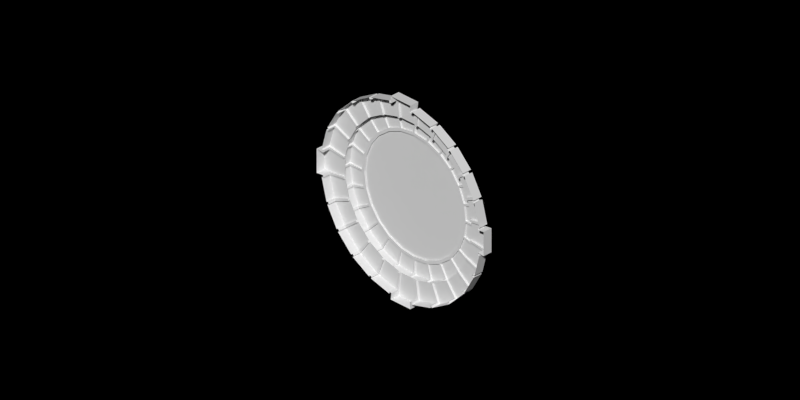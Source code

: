 # Source: base.blend  (saved by Blender 2.69.0; exported with 4.5.12 LTS)
import bpy
from mathutils import Matrix  # noqa: F401  (used for matrix-valued properties, if any)

bpy.ops.wm.read_factory_settings(use_empty=True)
scene = bpy.context.scene
scene.name = 'Scene'

# ---- collections
col_collection_1 = bpy.data.collections.new('Collection 1'); scene.collection.children.link(col_collection_1)

# ---- materials (node trees are filled in below, after node groups)
mat_base = bpy.data.materials.new('base')
mat_base.alpha_threshold = 0.0
mat_base.use_transparent_shadow = False
mat_base.specular_color = (0.02721, 0.02721, 0.02721)
mat_base.roughness = 0.5
mat_base.specular_intensity = 0.0
mat_base.line_color = (0.0, 0.0, 0.0, 1.0)

# ---- material node trees

# ---- world
world_world = bpy.data.worlds.new('World'); scene.world = world_world
world_world.color = (0.0, 0.0, 0.0)
world_world.use_sun_shadow = False
world_world.sun_shadow_jitter_overblur = 0.0
world_world.cycles.sampling_method = 'MANUAL'
world_world.cycles.sample_map_resolution = 256

# ---- cameras
cam_camera = bpy.data.cameras.new('Camera')
cam_camera.type = 'ORTHO'
cam_camera.clip_end = 100.0
cam_camera.lens = 35.0
cam_camera.sensor_width = 32.0
cam_camera.sensor_height = 18.0
cam_camera.ortho_scale = 2.7
cam_camera.dof.focus_distance = 0.0
cam_camera.dof.aperture_fstop = 128.0

# ---- meshes
me_base = bpy.data.meshes.new('base')
me_base.from_pydata([(0.04688, 0.002202, 0.3964), (0.04688, 0.0402, 0.3964), (-0.03575, 0.0402, 0.3019), (-0.0469, 0.0402, 0.3964), (0.03573, 0.0402, 0.3019), (-0.0469, 0.002202, 0.3964), (0.04377, 0.002202, 0.3698), (0.04377, 0.0326, 0.3698), (0.03573, 0.0326, 0.3019), (0.05343, 0.002202, 0.3685), (0.05343, 0.0326, 0.3685), (0.04361, 0.0326, 0.3008), (-0.05453, 0.002202, 0.3761), (-0.05453, 0.0402, 0.3761), (-0.1127, 0.0402, 0.2823), (-0.1408, 0.0402, 0.3529), (-0.04362, 0.0402, 0.3008), (-0.1408, 0.002202, 0.3529), (-0.05344, 0.002202, 0.3685), (-0.05344, 0.0326, 0.3685), (-0.04362, 0.0326, 0.3008), (-0.04378, 0.002202, 0.3698), (-0.04378, 0.0326, 0.3698), (-0.03574, 0.0326, 0.3019), (-0.15, 0.002202, 0.3491), (-0.15, 0.0402, 0.3491), (-0.1819, 0.0402, 0.2436), (-0.2274, 0.0402, 0.3045), (-0.12, 0.0402, 0.2793), (-0.2274, 0.002202, 0.3045), (-0.147, 0.002202, 0.3421), (-0.147, 0.0326, 0.3421), (-0.12, 0.0326, 0.2793), (-0.138, 0.002202, 0.3459), (-0.138, 0.0326, 0.3459), (-0.1127, 0.0326, 0.2823), (-0.2353, 0.002202, 0.2984), (-0.2353, 0.0402, 0.2984), (-0.2387, 0.0402, 0.1882), (-0.2984, 0.0402, 0.2352), (-0.1882, 0.0402, 0.2387), (-0.2984, 0.002202, 0.2352), (-0.2305, 0.002202, 0.2924), (-0.2305, 0.0326, 0.2924), (-0.1882, 0.0326, 0.2387), (-0.2228, 0.002202, 0.2984), (-0.2228, 0.0326, 0.2984), (-0.2924, 0.002202, 0.2305), (-0.2924, 0.0326, 0.2305), (-0.2387, 0.0326, 0.1882), (-0.3045, 0.002202, 0.2274), (-0.3045, 0.0402, 0.2274), (-0.2793, 0.0402, 0.12), (-0.3491, 0.0402, 0.15), (-0.2436, 0.0402, 0.1819), (-0.3491, 0.002202, 0.15), (-0.2984, 0.002202, 0.2228), (-0.2984, 0.0326, 0.2228), (-0.3529, 0.002202, 0.1408), (-0.3529, 0.0402, 0.1408), (-0.3761, 0.0402, 0.05451), (-0.2824, 0.0402, 0.1126), (-0.3761, 0.002202, 0.05451), (-0.3459, 0.002202, 0.138), (-0.3459, 0.0326, 0.138), (-0.3422, 0.002202, 0.147), (-0.3422, 0.0326, 0.147), (-0.3685, 0.002202, 0.05344), (-0.3685, 0.0326, 0.05344), (-0.3008, 0.0326, 0.04362), (-0.4002, 0.002202, 0.04731), (-0.4002, 0.0402, 0.04731), (-0.3019, 0.0402, -0.03575), (-0.4002, 0.0402, -0.04733), (-0.4002, 0.002202, -0.04733), (-0.3698, 0.002202, 0.04377), (-0.3698, 0.0326, 0.04377), (-0.3761, 0.002202, -0.05453), (-0.3761, 0.0402, -0.05453), (-0.3529, 0.0402, -0.1408), (-0.3529, 0.002202, -0.1408), (-0.3685, 0.002202, -0.05344), (-0.3685, 0.0326, -0.05344), (-0.3698, 0.002202, -0.04378), (-0.3698, 0.0326, -0.04378), (-0.3459, 0.002202, -0.138), (-0.3459, 0.0326, -0.138), (-0.2824, 0.0326, -0.1126), (-0.3491, 0.002202, -0.15), (-0.3491, 0.0402, -0.15), (-0.3045, 0.0402, -0.2274), (-0.3045, 0.002202, -0.2274), (-0.3421, 0.002202, -0.147), (-0.3421, 0.0326, -0.147), (-0.2984, 0.002202, -0.2353), (-0.2984, 0.0402, -0.2353), (-0.2352, 0.0402, -0.2984), (-0.2352, 0.002202, -0.2984), (-0.2924, 0.002202, -0.2305), (-0.2924, 0.0326, -0.2305), (-0.2984, 0.002202, -0.2228), (-0.2984, 0.0326, -0.2228), (-0.2306, 0.002202, -0.2924), (-0.2306, 0.0326, -0.2924), (-0.1882, 0.0326, -0.2387), (-0.2274, 0.002202, -0.3045), (-0.2274, 0.0402, -0.3045), (-0.15, 0.0402, -0.3491), (-0.15, 0.002202, -0.3491), (-0.2228, 0.002202, -0.2984), (-0.2228, 0.0326, -0.2984), (-0.1408, 0.002202, -0.3529), (-0.1408, 0.0402, -0.3529), (-0.05451, 0.0402, -0.3761), (-0.05451, 0.002202, -0.3761), (-0.138, 0.002202, -0.3459), (-0.138, 0.0326, -0.3459), (-0.147, 0.002202, -0.3422), (-0.147, 0.0326, -0.3422), (-0.05344, 0.002202, -0.3685), (-0.05344, 0.0326, -0.3685), (-0.04363, 0.0326, -0.3008), (-0.04688, 0.002202, -0.3964), (-0.04688, 0.0402, -0.3964), (0.0469, 0.0402, -0.3964), (0.0469, 0.002202, -0.3964), (-0.04377, 0.002202, -0.3698), (-0.04377, 0.0326, -0.3698), (0.05453, 0.002202, -0.3761), (0.05453, 0.0402, -0.3761), (0.1408, 0.0402, -0.3529), (0.1408, 0.002202, -0.3529), (0.05344, 0.002202, -0.3685), (0.05344, 0.0326, -0.3685), (0.04378, 0.002202, -0.3698), (0.04378, 0.0326, -0.3698), (0.138, 0.002202, -0.3459), (0.138, 0.0326, -0.3459), (0.1126, 0.0326, -0.2824), (0.15, 0.002202, -0.3491), (0.15, 0.0402, -0.3491), (0.2274, 0.0402, -0.3045), (0.12, 0.0402, -0.2793), (0.2274, 0.002202, -0.3045), (0.147, 0.002202, -0.3421), (0.147, 0.0326, -0.3421), (0.2353, 0.002202, -0.2984), (0.2353, 0.0402, -0.2984), (0.2984, 0.0402, -0.2352), (0.1882, 0.0402, -0.2387), (0.2984, 0.002202, -0.2352), (0.2305, 0.002202, -0.2924), (0.2305, 0.0326, -0.2924), (0.2228, 0.002202, -0.2984), (0.2228, 0.0326, -0.2984), (0.1819, 0.0326, -0.2436), (0.3045, 0.002202, -0.2274), (0.3045, 0.0402, -0.2274), (0.3491, 0.0402, -0.15), (0.3491, 0.002202, -0.15), (0.2984, 0.002202, -0.2228), (0.2984, 0.0326, -0.2228), (0.2436, 0.0326, -0.1819), (0.2924, 0.002202, -0.2305), (0.2924, 0.0326, -0.2305), (0.2387, 0.0326, -0.1882), (0.3529, 0.002202, -0.1408), (0.3529, 0.0402, -0.1408), (0.3008, 0.0402, -0.0436), (0.3761, 0.0402, -0.05451), (0.3761, 0.002202, -0.05451), (0.3459, 0.002202, -0.138), (0.3459, 0.0326, -0.138), (0.2824, 0.0326, -0.1126), (0.3422, 0.002202, -0.147), (0.3422, 0.0326, -0.147), (0.2793, 0.0326, -0.12), (0.3964, 0.002202, -0.0469), (0.3964, 0.0402, -0.0469), (0.3019, 0.0402, 0.03575), (0.3964, 0.0402, 0.04692), (0.3019, 0.0402, -0.03573), (0.3964, 0.002202, 0.04692), (0.3698, 0.002202, -0.04377), (0.3698, 0.0326, -0.04377), (0.3019, 0.0326, -0.03573), (0.3685, 0.002202, -0.05343), (0.3685, 0.0326, -0.05343), (0.3008, 0.0326, -0.04362), (0.3761, 0.002202, 0.05453), (0.3761, 0.0402, 0.05453), (0.2823, 0.0402, 0.1127), (0.3529, 0.0402, 0.1408), (0.3008, 0.0402, 0.04362), (0.3529, 0.002202, 0.1408), (0.3685, 0.002202, 0.05344), (0.3685, 0.0326, 0.05344), (0.3008, 0.0326, 0.04362), (0.3698, 0.002202, 0.04378), (0.3698, 0.0326, 0.04378), (0.3019, 0.0326, 0.03574), (0.3491, 0.002202, 0.15), (0.3491, 0.0402, 0.15), (0.2436, 0.0402, 0.1819), (0.3045, 0.0402, 0.2274), (0.2793, 0.0402, 0.12), (0.3045, 0.002202, 0.2274), (0.3421, 0.002202, 0.147), (0.3421, 0.0326, 0.147), (0.2793, 0.0326, 0.12), (0.3459, 0.002202, 0.138), (0.3459, 0.0326, 0.138), (0.2823, 0.0326, 0.1127), (0.2984, 0.002202, 0.2353), (0.2984, 0.0402, 0.2353), (0.1882, 0.0402, 0.2387), (0.2352, 0.0402, 0.2984), (0.2352, 0.002202, 0.2984), (0.2924, 0.002202, 0.2305), (0.2924, 0.0326, 0.2305), (0.2387, 0.0326, 0.1882), (0.2984, 0.002202, 0.2228), (0.2984, 0.0326, 0.2228), (0.2436, 0.0326, 0.1819), (0.2274, 0.002202, 0.3045), (0.2274, 0.0402, 0.3045), (0.12, 0.0402, 0.2793), (0.15, 0.0402, 0.3491), (0.1819, 0.0402, 0.2436), (0.15, 0.002202, 0.3491), (0.2228, 0.002202, 0.2984), (0.2228, 0.0326, 0.2984), (0.1819, 0.0326, 0.2436), (0.2305, 0.002202, 0.2924), (0.2305, 0.0326, 0.2924), (0.1882, 0.0326, 0.2387), (0.1408, 0.002202, 0.3529), (0.1408, 0.0402, 0.3529), (0.0545, 0.0402, 0.3761), (0.1126, 0.0402, 0.2824), (0.0545, 0.002202, 0.3761), (0.138, 0.002202, 0.3459), (0.138, 0.0326, 0.3459), (0.1126, 0.0326, 0.2824), (0.147, 0.002202, 0.3422), (0.147, 0.0326, 0.3422), (0.12, 0.0326, 0.2793), (0.07603, 0.0403, 0.2995), (0.07603, 0.0712, 0.2995), (0.003203, 0.0712, 0.2472), (0.004004, 0.0712, 0.309), (0.06083, 0.0712, 0.2396), (0.004004, 0.0403, 0.309), (0.07451, 0.0403, 0.2935), (0.07451, 0.06502, 0.2935), (0.06083, 0.06502, 0.2396), (0.08217, 0.0403, 0.2914), (0.08217, 0.06502, 0.2914), (0.06707, 0.06502, 0.2379), (-0.004071, 0.0403, 0.309), (-0.004071, 0.0712, 0.309), (-0.06088, 0.0712, 0.2396), (-0.0761, 0.0712, 0.2995), (-0.003257, 0.0712, 0.2472), (-0.0761, 0.0403, 0.2995), (-0.00399, 0.0403, 0.3028), (-0.00399, 0.06502, 0.3028), (-0.003257, 0.06502, 0.2472), (0.003934, 0.0403, 0.3028), (0.003934, 0.06502, 0.3028), (0.003211, 0.06502, 0.2472), (-0.0839, 0.0403, 0.2974), (-0.0839, 0.0712, 0.2974), (-0.1208, 0.0712, 0.2157), (-0.151, 0.0712, 0.2696), (-0.06712, 0.0712, 0.2379), (-0.151, 0.0403, 0.2696), (-0.08222, 0.0403, 0.2914), (-0.08222, 0.06502, 0.2914), (-0.06712, 0.06502, 0.2379), (-0.07457, 0.0403, 0.2935), (-0.07457, 0.06502, 0.2935), (-0.06087, 0.06502, 0.2396), (-0.158, 0.0403, 0.2655), (-0.158, 0.0712, 0.2655), (-0.2156, 0.0712, 0.2213), (-0.1264, 0.0712, 0.2124), (-0.2156, 0.0403, 0.2213), (-0.1548, 0.0403, 0.2602), (-0.1548, 0.06502, 0.2602), (-0.1264, 0.06502, 0.2124), (-0.148, 0.0403, 0.2642), (-0.148, 0.06502, 0.2642), (-0.1208, 0.06502, 0.2157), (-0.2113, 0.0403, 0.2169), (-0.2113, 0.06502, 0.2169), (-0.2213, 0.0403, 0.2156), (-0.2213, 0.0712, 0.2156), (-0.2656, 0.0712, 0.158), (-0.1771, 0.0712, 0.1725), (-0.2656, 0.0403, 0.158), (-0.2169, 0.0403, 0.2113), (-0.2169, 0.06502, 0.2113), (-0.1771, 0.06502, 0.1725), (-0.2696, 0.0403, 0.151), (-0.2696, 0.0712, 0.151), (-0.2974, 0.0712, 0.08383), (-0.2157, 0.0712, 0.1208), (-0.2974, 0.0403, 0.08383), (-0.2642, 0.0403, 0.1479), (-0.2642, 0.06502, 0.1479), (-0.2603, 0.0403, 0.1548), (-0.2603, 0.06502, 0.1548), (-0.2914, 0.0403, 0.08218), (-0.2914, 0.06502, 0.08218), (-0.2379, 0.06502, 0.06708), (-0.2995, 0.0403, 0.07603), (-0.2995, 0.0712, 0.07603), (-0.2472, 0.0712, 0.003204), (-0.309, 0.0712, 0.004005), (-0.2396, 0.0712, 0.06083), (-0.309, 0.0403, 0.004005), (-0.2935, 0.0403, 0.07451), (-0.2935, 0.06502, 0.07451), (-0.309, 0.0403, -0.00407), (-0.309, 0.0712, -0.00407), (-0.2995, 0.0712, -0.0761), (-0.2995, 0.0403, -0.0761), (-0.3028, 0.0403, -0.003989), (-0.3028, 0.06502, -0.003989), (-0.3028, 0.0403, 0.003935), (-0.3028, 0.06502, 0.003935), (-0.2935, 0.0403, -0.07456), (-0.2935, 0.06502, -0.07456), (-0.2396, 0.06502, -0.06086), (-0.2974, 0.0403, -0.0839), (-0.2974, 0.0712, -0.0839), (-0.2696, 0.0712, -0.151), (-0.2696, 0.0403, -0.151), (-0.2914, 0.0403, -0.08222), (-0.2914, 0.06502, -0.08222), (-0.2655, 0.0403, -0.158), (-0.2655, 0.0712, -0.158), (-0.2213, 0.0712, -0.2156), (-0.2213, 0.0403, -0.2156), (-0.2602, 0.0403, -0.1548), (-0.2602, 0.06502, -0.1548), (-0.2642, 0.0403, -0.148), (-0.2642, 0.06502, -0.148), (-0.2169, 0.0403, -0.2113), (-0.2169, 0.06502, -0.2113), (-0.1771, 0.06502, -0.1725), (-0.2156, 0.0403, -0.2213), (-0.2156, 0.0712, -0.2213), (-0.158, 0.0712, -0.2656), (-0.158, 0.0403, -0.2656), (-0.2113, 0.0403, -0.2169), (-0.2113, 0.06502, -0.2169), (-0.151, 0.0403, -0.2696), (-0.151, 0.0712, -0.2696), (-0.08384, 0.0712, -0.2974), (-0.08384, 0.0403, -0.2974), (-0.1479, 0.0403, -0.2642), (-0.1479, 0.06502, -0.2642), (-0.1548, 0.0403, -0.2603), (-0.1548, 0.06502, -0.2603), (-0.08218, 0.0403, -0.2914), (-0.08218, 0.06502, -0.2914), (-0.06708, 0.06502, -0.2379), (-0.07604, 0.0403, -0.2995), (-0.07604, 0.0712, -0.2995), (-0.003205, 0.0712, -0.2472), (-0.004006, 0.0712, -0.309), (-0.06083, 0.0712, -0.2396), (-0.004006, 0.0403, -0.309), (-0.07451, 0.0403, -0.2935), (-0.07451, 0.06502, -0.2935), (-0.06083, 0.06502, -0.2396), (0.004069, 0.0403, -0.309), (0.004069, 0.0712, -0.309), (0.0761, 0.0712, -0.2995), (0.0761, 0.0403, -0.2995), (0.003987, 0.0403, -0.3028), (0.003987, 0.06502, -0.3028), (-0.003937, 0.0403, -0.3028), (-0.003937, 0.06502, -0.3028), (0.07455, 0.0403, -0.2935), (0.07455, 0.06502, -0.2935), (0.06086, 0.06502, -0.2396), (0.0839, 0.0403, -0.2974), (0.0839, 0.0712, -0.2974), (0.151, 0.0712, -0.2696), (0.151, 0.0403, -0.2696), (0.08222, 0.0403, -0.2914), (0.08222, 0.06502, -0.2914), (0.158, 0.0403, -0.2655), (0.158, 0.0712, -0.2655), (0.1725, 0.0712, -0.177), (0.2156, 0.0712, -0.2213), (0.2156, 0.0403, -0.2213), (0.1548, 0.0403, -0.2602), (0.1548, 0.06502, -0.2602), (0.148, 0.0403, -0.2642), (0.148, 0.06502, -0.2642), (0.2213, 0.0403, -0.2156), (0.2213, 0.0712, -0.2156), (0.2125, 0.0712, -0.1264), (0.2656, 0.0712, -0.158), (0.2656, 0.0403, -0.158), (0.2169, 0.0403, -0.2113), (0.2169, 0.06502, -0.2113), (0.2113, 0.0403, -0.2169), (0.2113, 0.06502, -0.2169), (0.2696, 0.0403, -0.151), (0.2696, 0.0712, -0.151), (0.2379, 0.0712, -0.06707), (0.2974, 0.0712, -0.08383), (0.2974, 0.0403, -0.08383), (0.2642, 0.0403, -0.1479), (0.2642, 0.06502, -0.1479), (0.2602, 0.0403, -0.1548), (0.2602, 0.06502, -0.1548), (0.2124, 0.06502, -0.1264), (0.2995, 0.0403, -0.07603), (0.2995, 0.0712, -0.07603), (0.2472, 0.0712, -0.003204), (0.309, 0.0712, -0.004005), (0.2396, 0.0712, -0.06083), (0.309, 0.0403, -0.004005), (0.2935, 0.0403, -0.07451), (0.2935, 0.06502, -0.07451), (0.2396, 0.06502, -0.06083), (0.2914, 0.0403, -0.08217), (0.2914, 0.06502, -0.08217), (0.2379, 0.06502, -0.06708), (0.309, 0.0403, 0.00407), (0.309, 0.0712, 0.00407), (0.2396, 0.0712, 0.06088), (0.2995, 0.0712, 0.0761), (0.2472, 0.0712, 0.003256), (0.2995, 0.0403, 0.0761), (0.3028, 0.0403, 0.003989), (0.3028, 0.06502, 0.003989), (0.2472, 0.06502, 0.003256), (0.3028, 0.0403, -0.003936), (0.3028, 0.06502, -0.003936), (0.2472, 0.06502, -0.003213), (0.2974, 0.0403, 0.0839), (0.2974, 0.0712, 0.0839), (0.2157, 0.0712, 0.1208), (0.2696, 0.0712, 0.151), (0.2379, 0.0712, 0.06712), (0.2696, 0.0403, 0.151), (0.2914, 0.0403, 0.08222), (0.2914, 0.06502, 0.08222), (0.2379, 0.06502, 0.06712), (0.2935, 0.0403, 0.07456), (0.2935, 0.06502, 0.07456), (0.2396, 0.06502, 0.06087), (0.2655, 0.0403, 0.158), (0.2655, 0.0712, 0.158), (0.177, 0.0712, 0.1725), (0.2213, 0.0712, 0.2156), (0.2124, 0.0712, 0.1264), (0.2213, 0.0403, 0.2156), (0.2602, 0.0403, 0.1548), (0.2602, 0.06502, 0.1548), (0.2124, 0.06502, 0.1264), (0.2642, 0.0403, 0.148), (0.2642, 0.06502, 0.148), (0.2157, 0.06502, 0.1208), (0.2156, 0.0403, 0.2213), (0.2156, 0.0712, 0.2213), (0.1264, 0.0712, 0.2125), (0.1579, 0.0712, 0.2656), (0.1725, 0.0712, 0.1771), (0.1579, 0.0403, 0.2656), (0.2113, 0.0403, 0.2169), (0.2113, 0.06502, 0.2169), (0.1725, 0.06502, 0.1771), (0.2169, 0.0403, 0.2113), (0.2169, 0.06502, 0.2113), (0.177, 0.06502, 0.1725), (0.151, 0.0403, 0.2696), (0.151, 0.0712, 0.2696), (0.06707, 0.0712, 0.2379), (0.08383, 0.0712, 0.2974), (0.1208, 0.0712, 0.2157), (0.08383, 0.0403, 0.2974), (0.1479, 0.0403, 0.2642), (0.1479, 0.06502, 0.2642), (0.1208, 0.06502, 0.2157), (0.1548, 0.0403, 0.2603), (0.1548, 0.06502, 0.2603), (0.1264, 0.06502, 0.2124), (0.0436, 0.0402, 0.3008), (-0.1819, 0.0326, 0.2436), (-0.2436, 0.0326, 0.1819), (-0.2824, 0.0326, 0.1126), (-0.2793, 0.0326, 0.12), (-0.3009, 0.0402, 0.0436), (-0.3019, 0.0402, 0.03573), (-0.3019, 0.0326, 0.03573), (-0.3008, 0.0402, -0.04362), (-0.3008, 0.0326, -0.04362), (-0.3019, 0.0326, -0.03574), (-0.2823, 0.0402, -0.1127), (-0.2793, 0.0402, -0.12), (-0.2793, 0.0326, -0.12), (-0.2436, 0.0402, -0.1819), (-0.2387, 0.0402, -0.1882), (-0.2387, 0.0326, -0.1882), (-0.2436, 0.0326, -0.1819), (-0.1882, 0.0402, -0.2387), (-0.1819, 0.0402, -0.2436), (-0.1819, 0.0326, -0.2436), (-0.12, 0.0402, -0.2793), (-0.1126, 0.0402, -0.2824), (-0.1126, 0.0326, -0.2824), (-0.12, 0.0326, -0.2793), (-0.04361, 0.0402, -0.3008), (-0.03573, 0.0402, -0.3019), (-0.03573, 0.0326, -0.3019), (0.03575, 0.0402, -0.3019), (0.04362, 0.0402, -0.3008), (0.04362, 0.0326, -0.3008), (0.03573, 0.0326, -0.3019), (0.1127, 0.0402, -0.2823), (0.12, 0.0326, -0.2793), (0.1819, 0.0402, -0.2436), (0.1882, 0.0326, -0.2387), (0.2387, 0.0402, -0.1882), (0.2436, 0.0402, -0.1819), (0.2793, 0.0402, -0.12), (0.2824, 0.0402, -0.1126), (0.2387, 0.0402, 0.1882), (0.06107, 0.06508, 0.228), (0.236, 0.06508, 2.078e-05), (0.228, 0.06508, 0.06111), (0.2044, 0.06508, 0.118), (0.1669, 0.06508, 0.1669), (0.118, 0.06508, 0.2044), (-0.2396, 0.06502, 0.06083), (-0.1725, 0.0712, 0.177), (-0.2125, 0.0712, 0.1264), (-0.1725, 0.06502, 0.177), (-0.2379, 0.0712, 0.06707), (-0.2157, 0.06502, 0.1208), (-0.2125, 0.06502, 0.1264), (-0.228, 0.06508, 0.06107), (-2.202e-05, 0.06508, 0.236), (-0.06111, 0.06508, 0.228), (-0.118, 0.06508, 0.2044), (-0.1669, 0.06508, 0.1669), (-0.2044, 0.06508, 0.118), (-0.2396, 0.0712, -0.06088), (-0.2472, 0.0712, -0.003256), (-0.2472, 0.06502, -0.003256), (-0.2472, 0.06502, 0.003213), (-0.2157, 0.0712, -0.1208), (-0.2379, 0.0712, -0.06712), (-0.2379, 0.06502, -0.06712), (-0.177, 0.0712, -0.1725), (-0.2124, 0.0712, -0.1264), (-0.2124, 0.06502, -0.1264), (-0.2157, 0.06502, -0.1208), (-0.1264, 0.0712, -0.2125), (-0.1725, 0.0712, -0.1771), (-0.1725, 0.06502, -0.1771), (-0.06707, 0.0712, -0.2379), (-0.1208, 0.0712, -0.2157), (-0.1208, 0.06502, -0.2157), (-0.1264, 0.06502, -0.2124), (-0.06107, 0.06508, -0.228), (-0.236, 0.06508, -2.069e-05), (-0.228, 0.06508, -0.06111), (-0.2044, 0.06508, -0.118), (-0.1669, 0.06508, -0.1669), (-0.118, 0.06508, -0.2044), (0.06088, 0.0712, -0.2396), (0.003255, 0.0712, -0.2472), (0.003255, 0.06502, -0.2472), (-0.003214, 0.06502, -0.2472), (0.1208, 0.0712, -0.2157), (0.06712, 0.0712, -0.2379), (0.06712, 0.06502, -0.2379), (0.1264, 0.0712, -0.2124), (0.1264, 0.06502, -0.2124), (0.1208, 0.06502, -0.2157), (0.1771, 0.0712, -0.1725), (0.1771, 0.06502, -0.1725), (0.1725, 0.06502, -0.177), (0.2157, 0.0712, -0.1208), (0.2157, 0.06502, -0.1208), (0.228, 0.06508, -0.06107), (1.94e-05, 0.06508, -0.236), (0.06111, 0.06508, -0.228), (0.118, 0.06508, -0.2044), (0.1669, 0.06508, -0.1669), (0.2044, 0.06508, -0.118), (0.06107, 0.07216, 0.228), (0.236, 0.07216, 2.078e-05), (0.228, 0.07216, 0.06111), (0.2044, 0.07216, 0.118), (0.1669, 0.07216, 0.1669), (0.118, 0.07216, 0.2044), (-0.228, 0.07216, 0.06107), (-2.202e-05, 0.07216, 0.236), (-0.06111, 0.07216, 0.228), (-0.118, 0.07216, 0.2044), (-0.1669, 0.07216, 0.1669), (-0.2044, 0.07216, 0.118), (-0.06107, 0.07216, -0.228), (-0.236, 0.07216, -2.069e-05), (-0.228, 0.07216, -0.06111), (-0.2044, 0.07216, -0.118), (-0.1669, 0.07216, -0.1669), (-0.118, 0.07216, -0.2044), (0.228, 0.07216, -0.06107), (1.94e-05, 0.07216, -0.236), (0.06111, 0.07216, -0.228), (0.118, 0.07216, -0.2044), (0.1669, 0.07216, -0.1669), (0.2044, 0.07216, -0.118), (-1.303e-06, 0.07222, 2.235e-08)], [], [(3, 5, 0, 1), (1, 4, 2, 3), (7, 1, 0, 6), (1, 7, 8, 4), (10, 11, 8, 7), (9, 10, 7, 6), (15, 17, 12, 13), (13, 16, 14, 15), (19, 13, 12, 18), (13, 19, 20, 16), (22, 23, 20, 19), (21, 22, 19, 18), (22, 3, 2, 23), (3, 22, 21, 5), (27, 29, 24, 25), (25, 28, 26, 27), (31, 25, 24, 30), (25, 31, 32, 28), (34, 35, 32, 31), (33, 34, 31, 30), (39, 41, 36, 37), (37, 40, 38, 39), (43, 37, 36, 42), (37, 43, 44, 40), (45, 46, 43, 42), (48, 39, 38, 49), (39, 48, 47, 41), (27, 46, 45, 29), (53, 55, 50, 51), (51, 54, 52, 53), (57, 51, 50, 56), (60, 62, 58, 59), (64, 59, 58, 63), (65, 66, 64, 63), (60, 68, 67, 62), (53, 66, 65, 55), (73, 74, 70, 71), (76, 71, 70, 75), (79, 80, 77, 78), (82, 78, 77, 81), (83, 84, 82, 81), (79, 86, 85, 80), (73, 84, 83, 74), (90, 91, 88, 89), (93, 89, 88, 92), (96, 97, 94, 95), (99, 95, 94, 98), (100, 101, 99, 98), (96, 103, 102, 97), (90, 101, 100, 91), (107, 108, 105, 106), (110, 106, 105, 109), (113, 114, 111, 112), (116, 112, 111, 115), (117, 118, 116, 115), (113, 120, 119, 114), (107, 118, 117, 108), (124, 125, 122, 123), (127, 123, 122, 126), (130, 131, 128, 129), (133, 129, 128, 132), (134, 135, 133, 132), (130, 137, 136, 131), (124, 135, 134, 125), (141, 143, 139, 140), (145, 140, 139, 144), (148, 150, 146, 147), (152, 147, 146, 151), (153, 154, 152, 151), (141, 154, 153, 143), (158, 159, 156, 157), (161, 157, 156, 160), (164, 165, 162, 161), (163, 164, 161, 160), (169, 170, 166, 167), (172, 167, 166, 171), (175, 176, 173, 172), (174, 175, 172, 171), (158, 175, 174, 159), (180, 182, 177, 178), (178, 181, 179, 180), (184, 178, 177, 183), (178, 184, 185, 181), (187, 188, 185, 184), (186, 187, 184, 183), (192, 194, 189, 190), (190, 193, 191, 192), (196, 190, 189, 195), (190, 196, 197, 193), (199, 200, 197, 196), (198, 199, 196, 195), (199, 180, 179, 200), (180, 199, 198, 182), (204, 206, 201, 202), (202, 205, 203, 204), (208, 202, 201, 207), (202, 208, 209, 205), (211, 212, 209, 208), (210, 211, 208, 207), (216, 217, 213, 214), (219, 214, 213, 218), (222, 223, 220, 219), (221, 222, 219, 218), (222, 204, 203, 223), (204, 222, 221, 206), (227, 229, 224, 225), (225, 228, 226, 227), (231, 225, 224, 230), (225, 231, 232, 228), (234, 235, 232, 231), (233, 234, 231, 230), (238, 240, 236, 237), (242, 237, 236, 241), (237, 242, 243, 239), (245, 246, 243, 242), (244, 245, 242, 241), (245, 227, 226, 246), (227, 245, 244, 229), (34, 15, 14, 35), (15, 34, 33, 17), (47, 48, 57, 56), (67, 68, 76, 75), (85, 86, 93, 92), (102, 103, 110, 109), (119, 120, 127, 126), (136, 137, 145, 144), (148, 164, 163, 150), (187, 169, 168, 188), (169, 187, 186, 170), (211, 192, 191, 212), (192, 211, 210, 194), (234, 216, 215, 235), (216, 234, 233, 217), (238, 10, 9, 240), (250, 252, 247, 248), (248, 251, 249, 250), (254, 248, 247, 253), (248, 254, 255, 251), (257, 258, 255, 254), (256, 257, 254, 253), (262, 264, 259, 260), (260, 263, 261, 262), (266, 260, 259, 265), (260, 266, 267, 263), (269, 270, 267, 266), (268, 269, 266, 265), (269, 250, 249, 270), (250, 269, 268, 252), (274, 276, 271, 272), (272, 275, 273, 274), (278, 272, 271, 277), (272, 278, 279, 275), (281, 282, 279, 278), (280, 281, 278, 277), (285, 287, 283, 284), (289, 284, 283, 288), (284, 289, 290, 286), (292, 293, 290, 289), (291, 292, 289, 288), (285, 295, 294, 287), (292, 274, 273, 293), (274, 292, 291, 276), (298, 300, 296, 297), (302, 297, 296, 301), (297, 302, 303, 299), (306, 308, 304, 305), (310, 305, 304, 309), (311, 312, 310, 309), (306, 314, 313, 308), (298, 312, 311, 300), (319, 321, 316, 317), (317, 320, 318, 319), (323, 317, 316, 322), (326, 327, 324, 325), (329, 325, 324, 328), (330, 331, 329, 328), (326, 333, 332, 327), (319, 331, 330, 321), (337, 338, 335, 336), (340, 336, 335, 339), (343, 344, 341, 342), (346, 342, 341, 345), (347, 348, 346, 345), (343, 350, 349, 344), (337, 348, 347, 338), (354, 355, 352, 353), (357, 353, 352, 356), (360, 361, 358, 359), (363, 359, 358, 362), (364, 365, 363, 362), (360, 367, 366, 361), (354, 365, 364, 355), (372, 374, 369, 370), (370, 373, 371, 372), (376, 370, 369, 375), (370, 376, 377, 373), (380, 381, 378, 379), (383, 379, 378, 382), (384, 385, 383, 382), (380, 387, 386, 381), (372, 385, 384, 374), (391, 392, 389, 390), (394, 390, 389, 393), (398, 399, 395, 396), (401, 396, 395, 400), (402, 403, 401, 400), (391, 403, 402, 392), (407, 408, 404, 405), (410, 405, 404, 409), (411, 412, 410, 409), (416, 417, 413, 414), (419, 414, 413, 418), (420, 421, 419, 418), (421, 407, 406, 422), (407, 421, 420, 408), (426, 428, 423, 424), (424, 427, 425, 426), (430, 424, 423, 429), (424, 430, 431, 427), (433, 434, 431, 430), (432, 433, 430, 429), (438, 440, 435, 436), (436, 439, 437, 438), (442, 436, 435, 441), (436, 442, 443, 439), (445, 446, 443, 442), (444, 445, 442, 441), (445, 426, 425, 446), (426, 445, 444, 428), (450, 452, 447, 448), (448, 451, 449, 450), (454, 448, 447, 453), (448, 454, 455, 451), (457, 458, 455, 454), (456, 457, 454, 453), (462, 464, 459, 460), (460, 463, 461, 462), (466, 460, 459, 465), (460, 466, 467, 463), (469, 470, 467, 466), (468, 469, 466, 465), (469, 450, 449, 470), (450, 469, 468, 452), (474, 476, 471, 472), (472, 475, 473, 474), (478, 472, 471, 477), (472, 478, 479, 475), (481, 482, 479, 478), (480, 481, 478, 477), (486, 488, 483, 484), (484, 487, 485, 486), (490, 484, 483, 489), (484, 490, 491, 487), (493, 494, 491, 490), (492, 493, 490, 489), (493, 474, 473, 494), (474, 493, 492, 476), (281, 262, 261, 282), (262, 281, 280, 264), (294, 295, 302, 301), (313, 314, 323, 322), (332, 333, 340, 339), (349, 350, 357, 356), (367, 368, 377, 376), (366, 367, 376, 375), (386, 387, 394, 393), (398, 412, 411, 399), (433, 416, 415, 434), (416, 433, 432, 417), (457, 438, 437, 458), (438, 457, 456, 440), (481, 462, 461, 482), (462, 481, 480, 464), (257, 486, 485, 258), (486, 257, 256, 488), (226, 239, 243, 246), (509, 510, 511, 512), (516, 517, 518, 519), (523, 524, 525, 526), (46, 496, 44, 43), (46, 27, 26, 496), (51, 57, 497, 54), (59, 61, 500, 60), (59, 64, 498, 61), (66, 499, 498, 64), (68, 60, 500, 69), (66, 53, 52, 499), (71, 501, 72, 73), (71, 76, 502, 501), (78, 503, 506, 79), (78, 82, 504, 503), (84, 505, 504, 82), (86, 79, 506, 87), (84, 73, 72, 505), (89, 507, 509, 90), (89, 93, 508, 507), (95, 510, 513, 96), (95, 99, 511, 510), (101, 512, 511, 99), (103, 96, 513, 104), (101, 90, 509, 512), (106, 514, 516, 107), (106, 110, 515, 514), (112, 517, 520, 113), (112, 116, 518, 517), (118, 519, 518, 116), (120, 113, 520, 121), (118, 107, 516, 519), (123, 521, 523, 124), (123, 127, 522, 521), (129, 524, 527, 130), (129, 133, 525, 524), (135, 526, 525, 133), (137, 130, 527, 138), (135, 124, 523, 526), (140, 142, 529, 141), (140, 145, 528, 142), (147, 149, 531, 148), (147, 152, 530, 149), (154, 155, 530, 152), (154, 141, 529, 155), (157, 532, 533, 158), (157, 161, 162, 532), (167, 534, 168, 169), (167, 172, 173, 534), (175, 158, 533, 176), (214, 535, 215, 216), (214, 219, 220, 535), (237, 239, 495, 238), (48, 49, 497, 57), (68, 69, 502, 76), (86, 87, 508, 93), (103, 104, 515, 110), (120, 121, 522, 127), (137, 138, 528, 145), (164, 148, 531, 165), (10, 238, 495, 11), (495, 4, 8, 11), (2, 16, 20, 23), (14, 28, 32, 35), (26, 40, 44, 496), (38, 54, 497, 49), (52, 61, 498, 499), (500, 501, 502, 69), (72, 503, 504, 505), (506, 507, 508, 87), (513, 514, 515, 104), (520, 521, 522, 121), (527, 142, 528, 138), (529, 149, 530, 155), (531, 532, 162, 165), (533, 534, 173, 176), (168, 181, 185, 188), (179, 193, 197, 200), (191, 205, 209, 212), (203, 535, 220, 223), (215, 228, 232, 235), (467, 539, 540, 482), (463, 467, 482, 461), (539, 470, 455, 538), (451, 455, 470, 449), (439, 443, 458, 437), (537, 538, 458, 443), (536, 255, 258), (537, 443, 446), (538, 455, 458), (539, 467, 470), (540, 479, 482), (541, 491, 494), (475, 479, 494, 473), (540, 541, 494, 479), (487, 491, 258, 485), (258, 491, 541, 536), (554, 547, 548), (576, 565, 561, 575), (560, 561, 565, 559), (574, 557, 558), (576, 564, 565), (578, 571, 572), (567, 568, 572, 566), (577, 578, 572, 568), (587, 597, 598, 591), (597, 588, 585, 596), (584, 585, 588, 583), (595, 581, 582), (597, 587, 588), (598, 590, 591), (536, 550, 270, 255), (251, 255, 270, 249), (284, 286, 543, 285), (295, 285, 543, 545), (297, 299, 544, 298), (305, 307, 546, 306), (305, 310, 547, 307), (312, 548, 547, 310), (314, 306, 546, 315), (312, 298, 544, 548), (317, 323, 542, 320), (325, 556, 555, 326), (325, 329, 557, 556), (331, 558, 557, 329), (333, 326, 555, 334), (331, 319, 318, 558), (336, 560, 559, 337), (336, 340, 561, 560), (342, 563, 562, 343), (342, 346, 564, 563), (348, 565, 564, 346), (350, 343, 562, 351), (348, 337, 559, 565), (353, 567, 566, 354), (353, 357, 568, 567), (359, 570, 569, 360), (359, 363, 571, 570), (365, 572, 571, 363), (367, 360, 569, 368), (365, 354, 566, 572), (379, 580, 579, 380), (379, 383, 581, 580), (385, 582, 581, 383), (387, 380, 579, 388), (385, 372, 371, 582), (390, 584, 583, 391), (390, 394, 585, 584), (396, 586, 397, 398), (396, 401, 587, 586), (403, 588, 587, 401), (403, 391, 583, 588), (405, 589, 406, 407), (405, 410, 590, 589), (412, 591, 590, 410), (414, 592, 415, 416), (414, 419, 593, 592), (421, 422, 593, 419), (295, 545, 303, 302), (314, 315, 542, 323), (333, 334, 561, 340), (350, 351, 568, 357), (387, 388, 585, 394), (412, 398, 397, 591), (290, 552, 553, 545), (286, 290, 545, 543), (552, 293, 279, 551), (275, 279, 293, 273), (263, 267, 282, 261), (550, 551, 282, 267), (549, 542, 315), (550, 267, 270), (551, 279, 282), (552, 290, 293), (553, 303, 545), (299, 303, 548, 544), (553, 554, 548, 303), (307, 547, 315, 546), (315, 547, 554, 549), (564, 576, 577, 351), (563, 564, 351, 562), (556, 557, 334, 555), (574, 575, 334, 557), (573, 377, 368), (575, 561, 334), (577, 568, 351), (570, 571, 368, 569), (368, 571, 578, 573), (586, 587, 591, 397), (580, 581, 388, 579), (595, 596, 388, 581), (594, 431, 434), (596, 585, 388), (599, 593, 422), (589, 590, 422, 406), (598, 599, 422, 590), (592, 593, 434, 415), (434, 593, 599, 594), (320, 542, 558, 318), (549, 574, 558, 542), (373, 377, 582, 371), (582, 377, 573, 595), (427, 431, 446, 425), (446, 431, 594, 537), (615, 616, 577, 576), (621, 622, 598, 597), (537, 594, 618, 601), (594, 599, 623, 618), (604, 605, 541, 540), (539, 538, 602, 603), (606, 613, 574, 549), (609, 610, 553, 552), (613, 614, 575, 574), (576, 575, 614, 615), (603, 604, 540, 539), (616, 617, 578, 577), (552, 551, 608, 609), (536, 541, 605, 600), (600, 607, 550, 536), (619, 620, 596, 595), (597, 596, 620, 621), (601, 602, 538, 537), (595, 573, 612, 619), (610, 611, 554, 553), (573, 578, 617, 612), (622, 623, 599, 598), (549, 554, 611, 606), (607, 608, 551, 550), (624, 623, 622), (612, 617, 624), (606, 611, 624), (600, 605, 624), (618, 623, 624), (624, 622, 621), (624, 616, 615), (624, 610, 609), (624, 604, 603), (624, 613, 606), (621, 620, 624), (615, 614, 624), (609, 608, 624), (603, 602, 624), (619, 612, 624), (624, 620, 619), (624, 614, 613), (624, 608, 607), (624, 602, 601), (601, 618, 624), (624, 607, 600), (624, 617, 616), (624, 611, 610), (624, 605, 604)])
_uv = me_base.uv_layers.new(name='UVMap')
_uv.uv.foreach_set('vector', [0.4611, 0.03683, 0.4578, 0.00889, 0.547, 0.008507, 0.5439, 0.03605, 0.5439, 0.03605, 0.5457, 0.127, 0.4576, 0.127, 0.4611, 0.03683, 0.5577, 0.0475, 0.5439, 0.03605, 0.547, 0.008507, 0.5688, 0.0179, 0.5439, 0.03605, 0.5577, 0.0475, 0.5489, 0.1243, 0.5457, 0.127, 0.5682, 0.05007, 0.553, 0.1248, 0.5489, 0.1243, 0.5577, 0.0475, 0.5769, 0.01848, 0.5682, 0.05007, 0.5577, 0.0475, 0.5688, 0.0179, 0.3394, 0.07399, 0.33, 0.03811, 0.4201, 0.01773, 0.4291, 0.05164, 0.4291, 0.05164, 0.4479, 0.1283, 0.3628, 0.1511, 0.3394, 0.07399, 0.436, 0.05044, 0.4291, 0.05164, 0.4201, 0.01773, 0.4275, 0.01854, 0.4291, 0.05164, 0.436, 0.05044, 0.4503, 0.1248, 0.4479, 0.1283, 0.4467, 0.04802, 0.4543, 0.1243, 0.4503, 0.1248, 0.436, 0.05044, 0.4357, 0.01807, 0.4467, 0.04802, 0.436, 0.05044, 0.4275, 0.01854, 0.4467, 0.04802, 0.4611, 0.03683, 0.4576, 0.127, 0.4543, 0.1243, 0.4611, 0.03683, 0.4467, 0.04802, 0.4357, 0.01807, 0.4578, 0.00889, 0.2342, 0.1294, 0.2142, 0.09627, 0.299, 0.04856, 0.3167, 0.08229, 0.3167, 0.08229, 0.3538, 0.1548, 0.2775, 0.1989, 0.2342, 0.1294, 0.3231, 0.07997, 0.3167, 0.08229, 0.299, 0.04856, 0.3087, 0.04503, 0.3167, 0.08229, 0.3231, 0.07997, 0.3552, 0.1508, 0.3538, 0.1548, 0.3331, 0.07628, 0.359, 0.1493, 0.3552, 0.1508, 0.3231, 0.07997, 0.3206, 0.04097, 0.3331, 0.07628, 0.3231, 0.07997, 0.3087, 0.04503, 0.1463, 0.2119, 0.1181, 0.1854, 0.1875, 0.1162, 0.2141, 0.1445, 0.2141, 0.1445, 0.2697, 0.2048, 0.2075, 0.2671, 0.1463, 0.2119, 0.2197, 0.1402, 0.2141, 0.1445, 0.1875, 0.1162, 0.1956, 0.1099, 0.2141, 0.1445, 0.2197, 0.1402, 0.2701, 0.2006, 0.2697, 0.2048, 0.2059, 0.1022, 0.2285, 0.1336, 0.2197, 0.1402, 0.1956, 0.1099, 0.1422, 0.2175, 0.1463, 0.2119, 0.2075, 0.2671, 0.2032, 0.2674, 0.1463, 0.2119, 0.1422, 0.2175, 0.1118, 0.1936, 0.1181, 0.1854, 0.2342, 0.1294, 0.2285, 0.1336, 0.2059, 0.1022, 0.2142, 0.09627, 0.08525, 0.3147, 0.05156, 0.2974, 0.09836, 0.2124, 0.1316, 0.2321, 0.1316, 0.2321, 0.2015, 0.2749, 0.1575, 0.3512, 0.08525, 0.3147, 0.1357, 0.2264, 0.1316, 0.2321, 0.09836, 0.2124, 0.1042, 0.204, 0.05394, 0.4264, 0.02107, 0.417, 0.04176, 0.3282, 0.07733, 0.3377, 0.07952, 0.3313, 0.07733, 0.3377, 0.04176, 0.3282, 0.04442, 0.319, 0.04824, 0.3071, 0.08304, 0.3211, 0.07952, 0.3313, 0.04442, 0.319, 0.05394, 0.4264, 0.05282, 0.433, 0.02229, 0.424, 0.02107, 0.417, 0.08525, 0.3147, 0.08304, 0.3211, 0.04824, 0.3071, 0.05156, 0.2974, 0.03747, 0.5391, 0.01105, 0.543, 0.01022, 0.4544, 0.03626, 0.4578, 0.05031, 0.4433, 0.03626, 0.4578, 0.01022, 0.4544, 0.02206, 0.4314, 0.07732, 0.661, 0.04171, 0.6703, 0.02191, 0.5809, 0.05514, 0.5719, 0.05394, 0.5649, 0.05514, 0.5719, 0.02191, 0.5809, 0.02312, 0.5738, 0.02289, 0.5663, 0.0514, 0.5543, 0.05394, 0.5649, 0.02312, 0.5738, 0.07732, 0.661, 0.07968, 0.6674, 0.04446, 0.6797, 0.04171, 0.6703, 0.03747, 0.5391, 0.0514, 0.5543, 0.02289, 0.5663, 0.01105, 0.543, 0.132, 0.767, 0.09874, 0.7866, 0.05189, 0.7013, 0.08588, 0.684, 0.08342, 0.6775, 0.08588, 0.684, 0.05189, 0.7013, 0.04844, 0.6916, 0.2146, 0.8544, 0.1881, 0.8825, 0.1188, 0.8134, 0.1471, 0.7868, 0.1428, 0.7813, 0.1471, 0.7868, 0.1188, 0.8134, 0.1125, 0.8053, 0.1047, 0.795, 0.1361, 0.7725, 0.1428, 0.7813, 0.1125, 0.8053, 0.2146, 0.8544, 0.2201, 0.8585, 0.1962, 0.8888, 0.1881, 0.8825, 0.132, 0.767, 0.1361, 0.7725, 0.1047, 0.795, 0.09874, 0.7866, 0.3171, 0.9156, 0.2997, 0.9492, 0.2149, 0.9022, 0.2346, 0.869, 0.229, 0.865, 0.2346, 0.869, 0.2149, 0.9022, 0.2066, 0.8964, 0.429, 0.9474, 0.4196, 0.9809, 0.3302, 0.9593, 0.34, 0.9236, 0.3336, 0.9214, 0.34, 0.9236, 0.3302, 0.9593, 0.321, 0.9565, 0.3093, 0.9526, 0.3235, 0.9178, 0.3336, 0.9214, 0.321, 0.9565, 0.429, 0.9474, 0.4356, 0.9486, 0.4269, 0.9801, 0.4196, 0.9809, 0.3171, 0.9156, 0.3235, 0.9178, 0.3093, 0.9526, 0.2997, 0.9492, 0.5426, 0.9612, 0.546, 0.9891, 0.4569, 0.9899, 0.4597, 0.9623, 0.446, 0.951, 0.4597, 0.9623, 0.4569, 0.9899, 0.435, 0.9806, 0.6641, 0.9236, 0.6736, 0.9594, 0.5836, 0.9801, 0.5746, 0.9463, 0.5676, 0.9475, 0.5746, 0.9463, 0.5836, 0.9801, 0.5762, 0.9793, 0.568, 0.9798, 0.557, 0.95, 0.5676, 0.9475, 0.5762, 0.9793, 0.6641, 0.9236, 0.6704, 0.9213, 0.6829, 0.9565, 0.6736, 0.9594, 0.5426, 0.9612, 0.557, 0.95, 0.568, 0.9798, 0.546, 0.9891, 0.7698, 0.8686, 0.7895, 0.9018, 0.7044, 0.9488, 0.6869, 0.9149, 0.6804, 0.9174, 0.6869, 0.9149, 0.7044, 0.9488, 0.6948, 0.9524, 0.857, 0.786, 0.8852, 0.8125, 0.8161, 0.8817, 0.7895, 0.8535, 0.784, 0.8578, 0.7895, 0.8535, 0.8161, 0.8817, 0.8081, 0.888, 0.7978, 0.8958, 0.7753, 0.8644, 0.784, 0.8578, 0.8081, 0.888, 0.7698, 0.8686, 0.7753, 0.8644, 0.7978, 0.8958, 0.7895, 0.9018, 0.9182, 0.6835, 0.9518, 0.701, 0.9048, 0.7857, 0.8717, 0.766, 0.8676, 0.7717, 0.8717, 0.766, 0.9048, 0.7857, 0.899, 0.794, 0.8611, 0.7805, 0.8001, 0.7306, 0.8026, 0.7273, 0.8676, 0.7717, 0.8914, 0.8044, 0.8611, 0.7805, 0.8676, 0.7717, 0.899, 0.794, 0.95, 0.5716, 0.9835, 0.5811, 0.962, 0.6704, 0.9263, 0.6606, 0.924, 0.6671, 0.9263, 0.6606, 0.962, 0.6704, 0.9592, 0.6796, 0.9204, 0.6771, 0.8498, 0.6454, 0.8514, 0.6416, 0.924, 0.6671, 0.9552, 0.6914, 0.9204, 0.6771, 0.924, 0.6671, 0.9592, 0.6796, 0.9182, 0.6835, 0.9204, 0.6771, 0.9552, 0.6914, 0.9518, 0.701, 0.9638, 0.4581, 0.9917, 0.4547, 0.9925, 0.5438, 0.965, 0.5409, 0.965, 0.5409, 0.8736, 0.543, 0.8736, 0.455, 0.9638, 0.4581, 0.9536, 0.5547, 0.965, 0.5409, 0.9925, 0.5438, 0.9833, 0.5657, 0.965, 0.5409, 0.9536, 0.5547, 0.8764, 0.5463, 0.8736, 0.543, 0.9512, 0.565, 0.8759, 0.5503, 0.8764, 0.5463, 0.9536, 0.5547, 0.9828, 0.5737, 0.9512, 0.565, 0.9536, 0.5547, 0.9833, 0.5657, 0.9263, 0.3366, 0.962, 0.3271, 0.9827, 0.417, 0.9489, 0.4261, 0.9489, 0.4261, 0.8724, 0.4453, 0.8496, 0.3602, 0.9263, 0.3366, 0.9501, 0.433, 0.9489, 0.4261, 0.9827, 0.417, 0.982, 0.4244, 0.9489, 0.4261, 0.9501, 0.433, 0.8758, 0.4477, 0.8724, 0.4453, 0.9526, 0.4437, 0.8764, 0.4517, 0.8758, 0.4477, 0.9501, 0.433, 0.9825, 0.4326, 0.9526, 0.4437, 0.9501, 0.433, 0.982, 0.4244, 0.9526, 0.4437, 0.9638, 0.4581, 0.8736, 0.455, 0.8764, 0.4517, 0.9638, 0.4581, 0.9526, 0.4437, 0.9825, 0.4326, 0.9917, 0.4547, 0.8712, 0.2309, 0.9044, 0.2112, 0.9514, 0.2963, 0.9175, 0.3138, 0.9175, 0.3138, 0.8458, 0.3511, 0.8018, 0.2749, 0.8712, 0.2309, 0.92, 0.3202, 0.9175, 0.3138, 0.9514, 0.2963, 0.955, 0.3058, 0.9175, 0.3138, 0.92, 0.3202, 0.8498, 0.3526, 0.8458, 0.3511, 0.9239, 0.3303, 0.8514, 0.3563, 0.8498, 0.3526, 0.92, 0.3202, 0.9591, 0.3177, 0.9239, 0.3303, 0.92, 0.3202, 0.955, 0.3058, 0.7887, 0.1437, 0.8152, 0.1156, 0.8843, 0.1847, 0.8561, 0.2112, 0.8604, 0.2167, 0.8561, 0.2112, 0.8843, 0.1847, 0.8906, 0.1927, 0.8671, 0.2254, 0.8026, 0.2707, 0.8001, 0.2674, 0.8604, 0.2167, 0.8984, 0.2029, 0.8671, 0.2254, 0.8604, 0.2167, 0.8906, 0.1927, 0.8671, 0.2254, 0.8712, 0.2309, 0.8018, 0.2749, 0.8026, 0.2707, 0.8712, 0.2309, 0.8671, 0.2254, 0.8984, 0.2029, 0.9044, 0.2112, 0.6865, 0.08239, 0.7041, 0.04883, 0.7885, 0.096, 0.7688, 0.1291, 0.7688, 0.1291, 0.7258, 0.1989, 0.6495, 0.1548, 0.6865, 0.08239, 0.7744, 0.1331, 0.7688, 0.1291, 0.7885, 0.096, 0.7968, 0.1018, 0.7688, 0.1291, 0.7744, 0.1331, 0.73, 0.1981, 0.7258, 0.1989, 0.7832, 0.1396, 0.7332, 0.2006, 0.73, 0.1981, 0.7744, 0.1331, 0.8071, 0.1094, 0.7832, 0.1396, 0.7744, 0.1331, 0.7968, 0.1018, 0.5749, 0.0514, 0.5841, 0.01773, 0.6735, 0.03855, 0.6641, 0.07417, 0.6703, 0.07646, 0.6641, 0.07417, 0.6735, 0.03855, 0.6828, 0.0414, 0.6641, 0.07417, 0.6703, 0.07646, 0.6443, 0.1493, 0.6405, 0.1511, 0.6802, 0.0801, 0.6481, 0.1508, 0.6443, 0.1493, 0.6703, 0.07646, 0.6945, 0.0454, 0.6802, 0.0801, 0.6703, 0.07646, 0.6828, 0.0414, 0.6802, 0.0801, 0.6865, 0.08239, 0.6495, 0.1548, 0.6481, 0.1508, 0.6865, 0.08239, 0.6802, 0.0801, 0.6945, 0.0454, 0.7041, 0.04883, 0.3331, 0.07628, 0.3394, 0.07399, 0.3628, 0.1511, 0.359, 0.1493, 0.3394, 0.07399, 0.3331, 0.07628, 0.3206, 0.04097, 0.33, 0.03811, 0.1118, 0.1936, 0.1422, 0.2175, 0.1357, 0.2264, 0.1042, 0.204, 0.02229, 0.424, 0.05282, 0.433, 0.05031, 0.4433, 0.02206, 0.4314, 0.04446, 0.6797, 0.07968, 0.6674, 0.08342, 0.6775, 0.04844, 0.6916, 0.1962, 0.8888, 0.2201, 0.8585, 0.229, 0.865, 0.2066, 0.8964, 0.4269, 0.9801, 0.4356, 0.9486, 0.446, 0.951, 0.435, 0.9806, 0.6829, 0.9565, 0.6704, 0.9213, 0.6804, 0.9174, 0.6948, 0.9524, 0.857, 0.786, 0.8611, 0.7805, 0.8914, 0.8044, 0.8852, 0.8125, 0.9512, 0.565, 0.95, 0.5716, 0.8724, 0.5527, 0.8759, 0.5503, 0.95, 0.5716, 0.9512, 0.565, 0.9828, 0.5737, 0.9835, 0.5811, 0.9239, 0.3303, 0.9263, 0.3366, 0.8496, 0.3602, 0.8514, 0.3563, 0.9263, 0.3366, 0.9239, 0.3303, 0.9591, 0.3177, 0.962, 0.3271, 0.7832, 0.1396, 0.7887, 0.1437, 0.7335, 0.2048, 0.7332, 0.2006, 0.7887, 0.1437, 0.7832, 0.1396, 0.8071, 0.1094, 0.8152, 0.1156, 0.5749, 0.0514, 0.5682, 0.05007, 0.5769, 0.01848, 0.5841, 0.01773, 0.5118, 0.1626, 0.5141, 0.1347, 0.5837, 0.144, 0.5786, 0.1716, 0.5786, 0.1716, 0.5657, 0.2267, 0.5101, 0.2194, 0.5118, 0.1626, 0.5843, 0.173, 0.5786, 0.1716, 0.5837, 0.144, 0.5912, 0.1456, 0.5786, 0.1716, 0.5843, 0.173, 0.5694, 0.2306, 0.5657, 0.2267, 0.5929, 0.1753, 0.5771, 0.2327, 0.5694, 0.2306, 0.5843, 0.173, 0.6006, 0.1481, 0.5929, 0.1753, 0.5843, 0.173, 0.5912, 0.1456, 0.4244, 0.1716, 0.4194, 0.1441, 0.4889, 0.1347, 0.4913, 0.1626, 0.4913, 0.1626, 0.493, 0.2194, 0.4374, 0.2267, 0.4244, 0.1716, 0.4971, 0.1626, 0.4913, 0.1626, 0.4889, 0.1347, 0.4966, 0.1343, 0.4913, 0.1626, 0.4971, 0.1626, 0.4976, 0.2222, 0.493, 0.2194, 0.506, 0.1626, 0.5056, 0.2222, 0.4976, 0.2222, 0.4971, 0.1626, 0.5064, 0.1343, 0.506, 0.1626, 0.4971, 0.1626, 0.4966, 0.1343, 0.506, 0.1626, 0.5118, 0.1626, 0.5101, 0.2194, 0.5056, 0.2222, 0.5118, 0.1626, 0.506, 0.1626, 0.5064, 0.1343, 0.5141, 0.1347, 0.3423, 0.2027, 0.3303, 0.1774, 0.3951, 0.1506, 0.4045, 0.177, 0.4045, 0.177, 0.4209, 0.2311, 0.3691, 0.2526, 0.3423, 0.2027, 0.4102, 0.1754, 0.4045, 0.177, 0.3951, 0.1506, 0.4024, 0.1483, 0.4045, 0.177, 0.4102, 0.1754, 0.4261, 0.2327, 0.4209, 0.2311, 0.4188, 0.1731, 0.4338, 0.2307, 0.4261, 0.2327, 0.4102, 0.1754, 0.4118, 0.1457, 0.4188, 0.1731, 0.4102, 0.1754, 0.4024, 0.1483, 0.2709, 0.254, 0.2528, 0.2326, 0.3085, 0.1899, 0.3245, 0.213, 0.3295, 0.21, 0.3245, 0.213, 0.3085, 0.1899, 0.315, 0.1858, 0.3245, 0.213, 0.3295, 0.21, 0.3597, 0.2613, 0.3543, 0.2611, 0.3372, 0.2055, 0.3666, 0.2574, 0.3597, 0.2613, 0.3295, 0.21, 0.3235, 0.1809, 0.3372, 0.2055, 0.3295, 0.21, 0.315, 0.1858, 0.2709, 0.254, 0.2668, 0.2581, 0.2471, 0.2378, 0.2528, 0.2326, 0.3372, 0.2055, 0.3423, 0.2027, 0.3691, 0.2526, 0.3666, 0.2574, 0.3423, 0.2027, 0.3372, 0.2055, 0.3235, 0.1809, 0.3303, 0.1774, 0.2153, 0.3221, 0.1923, 0.3061, 0.235, 0.2505, 0.2564, 0.2686, 0.2605, 0.2644, 0.2564, 0.2686, 0.235, 0.2505, 0.2402, 0.2448, 0.2564, 0.2686, 0.2605, 0.2644, 0.303, 0.3062, 0.2977, 0.3073, 0.1793, 0.4022, 0.1529, 0.3928, 0.1798, 0.3279, 0.2051, 0.3399, 0.2079, 0.3348, 0.2051, 0.3399, 0.1798, 0.3279, 0.1833, 0.3211, 0.1881, 0.3126, 0.2124, 0.3271, 0.2079, 0.3348, 0.1833, 0.3211, 0.1793, 0.4022, 0.1777, 0.4078, 0.1506, 0.4001, 0.1529, 0.3928, 0.2153, 0.3221, 0.2124, 0.3271, 0.1881, 0.3126, 0.1923, 0.3061, 0.1652, 0.4889, 0.1373, 0.4867, 0.1464, 0.4171, 0.174, 0.4221, 0.174, 0.4221, 0.2292, 0.4349, 0.2219, 0.4906, 0.1652, 0.4889, 0.1754, 0.4165, 0.174, 0.4221, 0.1464, 0.4171, 0.1481, 0.4096, 0.174, 0.5763, 0.1465, 0.5814, 0.1373, 0.5118, 0.1653, 0.5095, 0.1652, 0.5037, 0.1653, 0.5095, 0.1373, 0.5118, 0.1369, 0.5041, 0.1369, 0.4944, 0.1651, 0.4948, 0.1652, 0.5037, 0.1369, 0.5041, 0.174, 0.5763, 0.1755, 0.582, 0.1481, 0.5889, 0.1465, 0.5814, 0.1652, 0.4889, 0.1651, 0.4948, 0.1369, 0.4944, 0.1373, 0.4867, 0.2052, 0.6585, 0.1799, 0.6705, 0.153, 0.6057, 0.1794, 0.5962, 0.1778, 0.5906, 0.1794, 0.5962, 0.153, 0.6057, 0.1507, 0.5983, 0.2565, 0.7298, 0.2352, 0.7479, 0.1925, 0.6922, 0.2155, 0.6763, 0.2125, 0.6713, 0.2155, 0.6763, 0.1925, 0.6922, 0.1883, 0.6857, 0.1834, 0.6773, 0.208, 0.6635, 0.2125, 0.6713, 0.1883, 0.6857, 0.2565, 0.7298, 0.2606, 0.7339, 0.2404, 0.7536, 0.2352, 0.7479, 0.2052, 0.6585, 0.208, 0.6635, 0.1834, 0.6773, 0.1799, 0.6705, 0.3246, 0.7853, 0.3086, 0.8084, 0.253, 0.7656, 0.2711, 0.7443, 0.2669, 0.7402, 0.2711, 0.7443, 0.253, 0.7656, 0.2473, 0.7605, 0.4047, 0.8215, 0.3952, 0.8479, 0.3304, 0.8209, 0.3424, 0.7956, 0.3373, 0.7928, 0.3424, 0.7956, 0.3304, 0.8209, 0.3235, 0.8174, 0.3151, 0.8125, 0.3296, 0.7883, 0.3373, 0.7928, 0.3235, 0.8174, 0.4047, 0.8215, 0.4103, 0.823, 0.4026, 0.8502, 0.3952, 0.8479, 0.3246, 0.7853, 0.3296, 0.7883, 0.3151, 0.8125, 0.3086, 0.8084, 0.4914, 0.8353, 0.4892, 0.8633, 0.4196, 0.8544, 0.4245, 0.8268, 0.4245, 0.8268, 0.4375, 0.7715, 0.4931, 0.7788, 0.4914, 0.8353, 0.4189, 0.8253, 0.4245, 0.8268, 0.4196, 0.8544, 0.412, 0.8527, 0.4245, 0.8268, 0.4189, 0.8253, 0.4339, 0.7675, 0.4375, 0.7715, 0.5788, 0.8266, 0.5838, 0.8542, 0.5143, 0.8632, 0.512, 0.8353, 0.5062, 0.8354, 0.512, 0.8353, 0.5143, 0.8632, 0.5066, 0.8636, 0.4969, 0.8636, 0.4972, 0.8354, 0.5062, 0.8354, 0.5066, 0.8636, 0.5788, 0.8266, 0.5844, 0.8252, 0.5913, 0.8525, 0.5838, 0.8542, 0.4914, 0.8353, 0.4972, 0.8354, 0.4969, 0.8636, 0.4892, 0.8633, 0.6609, 0.7955, 0.6729, 0.8208, 0.6081, 0.8476, 0.5987, 0.8212, 0.5931, 0.8228, 0.5987, 0.8212, 0.6081, 0.8476, 0.6007, 0.85, 0.7322, 0.7442, 0.7504, 0.7655, 0.6947, 0.8082, 0.6787, 0.7852, 0.6737, 0.7882, 0.6787, 0.7852, 0.6947, 0.8082, 0.6882, 0.8124, 0.6798, 0.8173, 0.666, 0.7926, 0.6737, 0.7882, 0.6882, 0.8124, 0.6609, 0.7955, 0.666, 0.7926, 0.6798, 0.8173, 0.6729, 0.8208, 0.7878, 0.6761, 0.8109, 0.6921, 0.7681, 0.7477, 0.7467, 0.7296, 0.7427, 0.7338, 0.7467, 0.7296, 0.7681, 0.7477, 0.7629, 0.7534, 0.7561, 0.7603, 0.7364, 0.7401, 0.7427, 0.7338, 0.7629, 0.7534, 0.824, 0.596, 0.8504, 0.6055, 0.8235, 0.6703, 0.7981, 0.6583, 0.7953, 0.6634, 0.7981, 0.6583, 0.8235, 0.6703, 0.8199, 0.6772, 0.815, 0.6856, 0.7908, 0.6712, 0.7953, 0.6634, 0.8199, 0.6772, 0.7908, 0.6712, 0.7878, 0.6761, 0.7396, 0.6463, 0.7394, 0.641, 0.7878, 0.6761, 0.7908, 0.6712, 0.815, 0.6856, 0.8109, 0.6921, 0.8379, 0.5093, 0.8659, 0.5115, 0.8569, 0.5811, 0.8293, 0.5762, 0.8293, 0.5762, 0.774, 0.5632, 0.7813, 0.5075, 0.8379, 0.5093, 0.8279, 0.5818, 0.8293, 0.5762, 0.8569, 0.5811, 0.8553, 0.5887, 0.8293, 0.5762, 0.8279, 0.5818, 0.7701, 0.5668, 0.774, 0.5632, 0.8256, 0.5904, 0.768, 0.5746, 0.7701, 0.5668, 0.8279, 0.5818, 0.8528, 0.5981, 0.8256, 0.5904, 0.8279, 0.5818, 0.8553, 0.5887, 0.829, 0.422, 0.8565, 0.4169, 0.8659, 0.4864, 0.838, 0.4887, 0.838, 0.4887, 0.7813, 0.4905, 0.774, 0.4349, 0.829, 0.422, 0.838, 0.4945, 0.838, 0.4887, 0.8659, 0.4864, 0.8662, 0.4941, 0.838, 0.4887, 0.838, 0.4945, 0.7784, 0.495, 0.7813, 0.4905, 0.838, 0.5035, 0.7784, 0.503, 0.7784, 0.495, 0.838, 0.4945, 0.8663, 0.5038, 0.838, 0.5035, 0.838, 0.4945, 0.8662, 0.4941, 0.838, 0.5035, 0.8379, 0.5093, 0.7813, 0.5075, 0.7784, 0.503, 0.8379, 0.5093, 0.838, 0.5035, 0.8663, 0.5038, 0.8659, 0.5115, 0.798, 0.3398, 0.8233, 0.3279, 0.85, 0.3927, 0.8236, 0.4021, 0.8236, 0.4021, 0.7696, 0.4184, 0.7481, 0.3666, 0.798, 0.3398, 0.8252, 0.4077, 0.8236, 0.4021, 0.85, 0.3927, 0.8524, 0.4, 0.8236, 0.4021, 0.8252, 0.4077, 0.7679, 0.4236, 0.7696, 0.4184, 0.8276, 0.4163, 0.77, 0.4313, 0.7679, 0.4236, 0.8252, 0.4077, 0.8549, 0.4094, 0.8276, 0.4163, 0.8252, 0.4077, 0.8524, 0.4, 0.7467, 0.2684, 0.7681, 0.2503, 0.8108, 0.3061, 0.7877, 0.322, 0.7877, 0.322, 0.7396, 0.3519, 0.7054, 0.3073, 0.7467, 0.2684, 0.7907, 0.327, 0.7877, 0.322, 0.8108, 0.3061, 0.8149, 0.3126, 0.7877, 0.322, 0.7907, 0.327, 0.7393, 0.3572, 0.7396, 0.3519, 0.7951, 0.3347, 0.7433, 0.3641, 0.7393, 0.3572, 0.7907, 0.327, 0.8198, 0.321, 0.7951, 0.3347, 0.7907, 0.327, 0.8149, 0.3126, 0.7951, 0.3347, 0.798, 0.3398, 0.7481, 0.3666, 0.7433, 0.3641, 0.798, 0.3398, 0.7951, 0.3347, 0.8198, 0.321, 0.8233, 0.3279, 0.6787, 0.2128, 0.6947, 0.1897, 0.7503, 0.2325, 0.7321, 0.2539, 0.7321, 0.2539, 0.6934, 0.2952, 0.6488, 0.2611, 0.6787, 0.2128, 0.7363, 0.258, 0.7321, 0.2539, 0.7503, 0.2325, 0.756, 0.2377, 0.7321, 0.2539, 0.7363, 0.258, 0.6945, 0.3005, 0.6934, 0.2952, 0.7427, 0.2643, 0.7002, 0.3062, 0.6945, 0.3005, 0.7363, 0.258, 0.7629, 0.2446, 0.7427, 0.2643, 0.7363, 0.258, 0.756, 0.2377, 0.5985, 0.1769, 0.6079, 0.1505, 0.6728, 0.1771, 0.6609, 0.2025, 0.6609, 0.2025, 0.634, 0.2525, 0.5822, 0.2311, 0.5985, 0.1769, 0.666, 0.2053, 0.6609, 0.2025, 0.6728, 0.1771, 0.6797, 0.1807, 0.6609, 0.2025, 0.666, 0.2053, 0.6365, 0.2573, 0.634, 0.2525, 0.6737, 0.2098, 0.6435, 0.2613, 0.6365, 0.2573, 0.666, 0.2053, 0.6882, 0.1856, 0.6737, 0.2098, 0.666, 0.2053, 0.6797, 0.1807, 0.6737, 0.2098, 0.6787, 0.2128, 0.6488, 0.2611, 0.6435, 0.2613, 0.6787, 0.2128, 0.6737, 0.2098, 0.6882, 0.1856, 0.6947, 0.1897, 0.4188, 0.1731, 0.4244, 0.1716, 0.4374, 0.2267, 0.4338, 0.2307, 0.4244, 0.1716, 0.4188, 0.1731, 0.4118, 0.1457, 0.4194, 0.1441, 0.2471, 0.2378, 0.2668, 0.2581, 0.2605, 0.2644, 0.2402, 0.2448, 0.1506, 0.4001, 0.1777, 0.4078, 0.1754, 0.4165, 0.1481, 0.4096, 0.1481, 0.5889, 0.1755, 0.582, 0.1778, 0.5906, 0.1507, 0.5983, 0.2404, 0.7536, 0.2606, 0.7339, 0.2669, 0.7402, 0.2473, 0.7605, 0.4103, 0.823, 0.4261, 0.7655, 0.4339, 0.7675, 0.4189, 0.8253, 0.4026, 0.8502, 0.4103, 0.823, 0.4189, 0.8253, 0.412, 0.8527, 0.5913, 0.8525, 0.5844, 0.8252, 0.5931, 0.8228, 0.6007, 0.85, 0.7322, 0.7442, 0.7364, 0.7401, 0.7561, 0.7603, 0.7504, 0.7655, 0.8256, 0.5904, 0.824, 0.596, 0.7696, 0.5797, 0.768, 0.5746, 0.824, 0.596, 0.8256, 0.5904, 0.8528, 0.5981, 0.8504, 0.6055, 0.8276, 0.4163, 0.829, 0.422, 0.774, 0.4349, 0.77, 0.4313, 0.829, 0.422, 0.8276, 0.4163, 0.8549, 0.4094, 0.8565, 0.4169, 0.7427, 0.2643, 0.7467, 0.2684, 0.7054, 0.3073, 0.7002, 0.3062, 0.7467, 0.2684, 0.7427, 0.2643, 0.7629, 0.2446, 0.7681, 0.2503, 0.5929, 0.1753, 0.5985, 0.1769, 0.5822, 0.2311, 0.5771, 0.2327, 0.5985, 0.1769, 0.5929, 0.1753, 0.6006, 0.1481, 0.6079, 0.1505, 0.6495, 0.1548, 0.6405, 0.1511, 0.6443, 0.1493, 0.6481, 0.1508, 0.2015, 0.7232, 0.2075, 0.7309, 0.2032, 0.7306, 0.2007, 0.7273, 0.3538, 0.8432, 0.3628, 0.8469, 0.359, 0.8488, 0.3552, 0.8472, 0.5457, 0.871, 0.5554, 0.8697, 0.553, 0.8732, 0.549, 0.8737, 0.2285, 0.1336, 0.2733, 0.1981, 0.2701, 0.2006, 0.2197, 0.1402, 0.2285, 0.1336, 0.2342, 0.1294, 0.2775, 0.1989, 0.2733, 0.1981, 0.1316, 0.2321, 0.1357, 0.2264, 0.2007, 0.2707, 0.2015, 0.2749, 0.07733, 0.3377, 0.1537, 0.3602, 0.1309, 0.4453, 0.05394, 0.4264, 0.07733, 0.3377, 0.07952, 0.3313, 0.1519, 0.3564, 0.1537, 0.3602, 0.08304, 0.3211, 0.1535, 0.3526, 0.1519, 0.3564, 0.07952, 0.3313, 0.05282, 0.433, 0.05394, 0.4264, 0.1309, 0.4453, 0.1274, 0.4477, 0.08304, 0.3211, 0.08525, 0.3147, 0.1575, 0.3512, 0.1535, 0.3526, 0.03626, 0.4578, 0.1296, 0.455, 0.1296, 0.5431, 0.03747, 0.5391, 0.03626, 0.4578, 0.05031, 0.4433, 0.1269, 0.4517, 0.1296, 0.455, 0.05514, 0.5719, 0.1309, 0.5528, 0.1537, 0.6378, 0.07732, 0.661, 0.05514, 0.5719, 0.05394, 0.5649, 0.1275, 0.5504, 0.1309, 0.5528, 0.0514, 0.5543, 0.1269, 0.5463, 0.1275, 0.5504, 0.05394, 0.5649, 0.07968, 0.6674, 0.07732, 0.661, 0.1537, 0.6378, 0.1519, 0.6417, 0.0514, 0.5543, 0.03747, 0.5391, 0.1296, 0.5431, 0.1269, 0.5463, 0.08588, 0.684, 0.1575, 0.6469, 0.2015, 0.7232, 0.132, 0.767, 0.08588, 0.684, 0.08342, 0.6775, 0.1535, 0.6454, 0.1575, 0.6469, 0.1471, 0.7868, 0.2075, 0.7309, 0.2698, 0.7932, 0.2146, 0.8544, 0.1471, 0.7868, 0.1428, 0.7813, 0.2032, 0.7306, 0.2075, 0.7309, 0.1361, 0.7725, 0.2007, 0.7273, 0.2032, 0.7306, 0.1428, 0.7813, 0.2201, 0.8585, 0.2146, 0.8544, 0.2698, 0.7932, 0.2701, 0.7975, 0.1361, 0.7725, 0.132, 0.767, 0.2015, 0.7232, 0.2007, 0.7273, 0.2346, 0.869, 0.2775, 0.7992, 0.3538, 0.8432, 0.3171, 0.9156, 0.2346, 0.869, 0.229, 0.865, 0.2733, 0.8, 0.2775, 0.7992, 0.34, 0.9236, 0.3628, 0.8469, 0.4479, 0.8697, 0.429, 0.9474, 0.34, 0.9236, 0.3336, 0.9214, 0.359, 0.8488, 0.3628, 0.8469, 0.3235, 0.9178, 0.3552, 0.8472, 0.359, 0.8488, 0.3336, 0.9214, 0.4356, 0.9486, 0.429, 0.9474, 0.4479, 0.8697, 0.4503, 0.8732, 0.3235, 0.9178, 0.3171, 0.9156, 0.3538, 0.8432, 0.3552, 0.8472, 0.4597, 0.9623, 0.4576, 0.871, 0.5457, 0.871, 0.5426, 0.9612, 0.4597, 0.9623, 0.446, 0.951, 0.4544, 0.8738, 0.4576, 0.871, 0.5746, 0.9463, 0.5554, 0.8697, 0.6405, 0.8469, 0.6641, 0.9236, 0.5746, 0.9463, 0.5676, 0.9475, 0.553, 0.8732, 0.5554, 0.8697, 0.557, 0.95, 0.549, 0.8737, 0.553, 0.8732, 0.5676, 0.9475, 0.6704, 0.9213, 0.6641, 0.9236, 0.6405, 0.8469, 0.6443, 0.8488, 0.557, 0.95, 0.5426, 0.9612, 0.5457, 0.871, 0.549, 0.8737, 0.6869, 0.9149, 0.6495, 0.8432, 0.7258, 0.7991, 0.7698, 0.8686, 0.6869, 0.9149, 0.6804, 0.9174, 0.6481, 0.8472, 0.6495, 0.8432, 0.7895, 0.8535, 0.7336, 0.7932, 0.7958, 0.7309, 0.857, 0.786, 0.7895, 0.8535, 0.784, 0.8578, 0.7332, 0.7974, 0.7336, 0.7932, 0.7753, 0.8644, 0.73, 0.7999, 0.7332, 0.7974, 0.784, 0.8578, 0.7753, 0.8644, 0.7698, 0.8686, 0.7258, 0.7991, 0.73, 0.7999, 0.8717, 0.766, 0.8018, 0.7231, 0.8458, 0.6469, 0.9182, 0.6835, 0.8717, 0.766, 0.8676, 0.7717, 0.8026, 0.7273, 0.8018, 0.7231, 0.9263, 0.6606, 0.8496, 0.6378, 0.8724, 0.5527, 0.95, 0.5716, 0.9263, 0.6606, 0.924, 0.6671, 0.8514, 0.6416, 0.8496, 0.6378, 0.9204, 0.6771, 0.9182, 0.6835, 0.8458, 0.6469, 0.8498, 0.6454, 0.8561, 0.2112, 0.7958, 0.2671, 0.7335, 0.2048, 0.7887, 0.1437, 0.8561, 0.2112, 0.8604, 0.2167, 0.8001, 0.2674, 0.7958, 0.2671, 0.6641, 0.07417, 0.6405, 0.1511, 0.5554, 0.1283, 0.5749, 0.0514, 0.1422, 0.2175, 0.2032, 0.2674, 0.2007, 0.2707, 0.1357, 0.2264, 0.05282, 0.433, 0.1274, 0.4477, 0.1269, 0.4517, 0.05031, 0.4433, 0.07968, 0.6674, 0.1519, 0.6417, 0.1535, 0.6454, 0.08342, 0.6775, 0.2201, 0.8585, 0.2701, 0.7975, 0.2733, 0.8, 0.229, 0.865, 0.4356, 0.9486, 0.4503, 0.8732, 0.4544, 0.8738, 0.446, 0.951, 0.6704, 0.9213, 0.6443, 0.8488, 0.6481, 0.8472, 0.6804, 0.9174, 0.8611, 0.7805, 0.857, 0.786, 0.7958, 0.7309, 0.8001, 0.7306, 0.5682, 0.05007, 0.5749, 0.0514, 0.5554, 0.1283, 0.553, 0.1248, 0.5554, 0.1283, 0.5457, 0.127, 0.5489, 0.1243, 0.553, 0.1248, 0.4576, 0.127, 0.4479, 0.1283, 0.4503, 0.1248, 0.4543, 0.1243, 0.3628, 0.1511, 0.3538, 0.1548, 0.3552, 0.1508, 0.359, 0.1493, 0.2775, 0.1989, 0.2697, 0.2048, 0.2701, 0.2006, 0.2733, 0.1981, 0.2075, 0.2671, 0.2015, 0.2749, 0.2007, 0.2707, 0.2032, 0.2674, 0.1575, 0.3512, 0.1537, 0.3602, 0.1519, 0.3564, 0.1535, 0.3526, 0.1309, 0.4453, 0.1296, 0.455, 0.1269, 0.4517, 0.1274, 0.4477, 0.1296, 0.5431, 0.1309, 0.5528, 0.1275, 0.5504, 0.1269, 0.5463, 0.1537, 0.6378, 0.1575, 0.6469, 0.1535, 0.6454, 0.1519, 0.6417, 0.2698, 0.7932, 0.2775, 0.7992, 0.2733, 0.8, 0.2701, 0.7975, 0.4479, 0.8697, 0.4576, 0.871, 0.4544, 0.8738, 0.4503, 0.8732, 0.6405, 0.8469, 0.6495, 0.8432, 0.6481, 0.8472, 0.6443, 0.8488, 0.7258, 0.7991, 0.7336, 0.7932, 0.7332, 0.7974, 0.73, 0.7999, 0.7958, 0.7309, 0.8018, 0.7231, 0.8026, 0.7273, 0.8001, 0.7306, 0.8458, 0.6469, 0.8496, 0.6378, 0.8514, 0.6416, 0.8498, 0.6454, 0.8724, 0.5527, 0.8736, 0.543, 0.8764, 0.5463, 0.8759, 0.5503, 0.8736, 0.455, 0.8724, 0.4453, 0.8758, 0.4477, 0.8764, 0.4517, 0.8496, 0.3602, 0.8458, 0.3511, 0.8498, 0.3526, 0.8514, 0.3563, 0.8018, 0.2749, 0.7958, 0.2671, 0.8001, 0.2674, 0.8026, 0.2707, 0.7335, 0.2048, 0.7258, 0.1989, 0.73, 0.1981, 0.7332, 0.2006, 0.7393, 0.3572, 0.7307, 0.3668, 0.6887, 0.312, 0.7002, 0.3062, 0.7396, 0.3519, 0.7393, 0.3572, 0.7002, 0.3062, 0.7054, 0.3073, 0.7307, 0.3668, 0.7433, 0.3641, 0.7679, 0.4236, 0.7572, 0.4306, 0.7696, 0.4184, 0.7679, 0.4236, 0.7433, 0.3641, 0.7481, 0.3666, 0.7813, 0.4905, 0.7784, 0.495, 0.77, 0.4313, 0.774, 0.4349, 0.7662, 0.499, 0.7572, 0.4306, 0.77, 0.4313, 0.7784, 0.495, 0.5701, 0.2435, 0.5694, 0.2306, 0.5771, 0.2327, 0.7662, 0.499, 0.7784, 0.495, 0.7784, 0.503, 0.7572, 0.4306, 0.7679, 0.4236, 0.77, 0.4313, 0.7307, 0.3668, 0.7393, 0.3572, 0.7433, 0.3641, 0.6887, 0.312, 0.6945, 0.3005, 0.7002, 0.3062, 0.6339, 0.2699, 0.6365, 0.2573, 0.6435, 0.2613, 0.6934, 0.2952, 0.6945, 0.3005, 0.6435, 0.2613, 0.6488, 0.2611, 0.6887, 0.312, 0.6339, 0.2699, 0.6435, 0.2613, 0.6945, 0.3005, 0.634, 0.2525, 0.6365, 0.2573, 0.5771, 0.2327, 0.5822, 0.2311, 0.5771, 0.2327, 0.6365, 0.2573, 0.6339, 0.2699, 0.5701, 0.2435, 0.2724, 0.3668, 0.2598, 0.3641, 0.2638, 0.3572, 0.2724, 0.6314, 0.2599, 0.6341, 0.2352, 0.5746, 0.246, 0.5676, 0.2336, 0.5798, 0.2352, 0.5746, 0.2599, 0.6341, 0.2551, 0.6316, 0.237, 0.4991, 0.2247, 0.5031, 0.2248, 0.4951, 0.2724, 0.6314, 0.2638, 0.641, 0.2599, 0.6341, 0.3693, 0.7283, 0.3666, 0.7409, 0.3597, 0.7368, 0.3098, 0.7029, 0.3087, 0.6977, 0.3597, 0.7368, 0.3544, 0.7371, 0.3145, 0.6862, 0.3693, 0.7283, 0.3597, 0.7368, 0.3087, 0.6977, 0.6435, 0.7368, 0.6339, 0.7282, 0.6887, 0.6862, 0.6945, 0.6977, 0.6339, 0.7282, 0.6365, 0.7408, 0.5771, 0.7655, 0.5701, 0.7547, 0.5822, 0.7671, 0.5771, 0.7655, 0.6365, 0.7408, 0.6341, 0.7456, 0.5016, 0.7637, 0.5056, 0.7759, 0.4976, 0.7759, 0.6339, 0.7282, 0.6435, 0.7368, 0.6365, 0.7408, 0.6887, 0.6862, 0.7002, 0.692, 0.6945, 0.6977, 0.5701, 0.2435, 0.5016, 0.2345, 0.5056, 0.2222, 0.5694, 0.2306, 0.5657, 0.2267, 0.5694, 0.2306, 0.5056, 0.2222, 0.5101, 0.2194, 0.3245, 0.213, 0.3543, 0.2611, 0.3098, 0.2953, 0.2709, 0.254, 0.2668, 0.2581, 0.2709, 0.254, 0.3098, 0.2953, 0.3087, 0.3005, 0.2564, 0.2686, 0.2977, 0.3073, 0.2636, 0.3519, 0.2153, 0.3221, 0.2051, 0.3399, 0.2551, 0.3666, 0.2336, 0.4185, 0.1793, 0.4022, 0.2051, 0.3399, 0.2079, 0.3348, 0.2598, 0.3641, 0.2551, 0.3666, 0.2124, 0.3271, 0.2638, 0.3572, 0.2598, 0.3641, 0.2079, 0.3348, 0.1777, 0.4078, 0.1793, 0.4022, 0.2336, 0.4185, 0.2352, 0.4236, 0.2124, 0.3271, 0.2153, 0.3221, 0.2636, 0.3519, 0.2638, 0.3572, 0.174, 0.4221, 0.1754, 0.4165, 0.2331, 0.4313, 0.2292, 0.4349, 0.1653, 0.5095, 0.2218, 0.5076, 0.2292, 0.5633, 0.174, 0.5763, 0.1653, 0.5095, 0.1652, 0.5037, 0.2247, 0.5031, 0.2218, 0.5076, 0.1651, 0.4948, 0.2248, 0.4951, 0.2247, 0.5031, 0.1652, 0.5037, 0.1755, 0.582, 0.174, 0.5763, 0.2292, 0.5633, 0.2332, 0.5669, 0.1651, 0.4948, 0.1652, 0.4889, 0.2219, 0.4906, 0.2248, 0.4951, 0.1794, 0.5962, 0.2336, 0.5798, 0.2551, 0.6316, 0.2052, 0.6585, 0.1794, 0.5962, 0.1778, 0.5906, 0.2352, 0.5746, 0.2336, 0.5798, 0.2155, 0.6763, 0.2636, 0.6464, 0.2978, 0.6909, 0.2565, 0.7298, 0.2155, 0.6763, 0.2125, 0.6713, 0.2638, 0.641, 0.2636, 0.6464, 0.208, 0.6635, 0.2599, 0.6341, 0.2638, 0.641, 0.2125, 0.6713, 0.2606, 0.7339, 0.2565, 0.7298, 0.2978, 0.6909, 0.303, 0.692, 0.208, 0.6635, 0.2052, 0.6585, 0.2551, 0.6316, 0.2599, 0.6341, 0.2711, 0.7443, 0.3098, 0.7029, 0.3544, 0.7371, 0.3246, 0.7853, 0.2711, 0.7443, 0.2669, 0.7402, 0.3087, 0.6977, 0.3098, 0.7029, 0.3424, 0.7956, 0.3691, 0.7456, 0.421, 0.7671, 0.4047, 0.8215, 0.3424, 0.7956, 0.3373, 0.7928, 0.3666, 0.7409, 0.3691, 0.7456, 0.3296, 0.7883, 0.3597, 0.7368, 0.3666, 0.7409, 0.3373, 0.7928, 0.4103, 0.823, 0.4047, 0.8215, 0.421, 0.7671, 0.4261, 0.7655, 0.3296, 0.7883, 0.3246, 0.7853, 0.3544, 0.7371, 0.3597, 0.7368, 0.512, 0.8353, 0.5102, 0.7788, 0.5658, 0.7715, 0.5788, 0.8266, 0.512, 0.8353, 0.5062, 0.8354, 0.5056, 0.7759, 0.5102, 0.7788, 0.4972, 0.8354, 0.4976, 0.7759, 0.5056, 0.7759, 0.5062, 0.8354, 0.5844, 0.8252, 0.5788, 0.8266, 0.5658, 0.7715, 0.5694, 0.7675, 0.4972, 0.8354, 0.4914, 0.8353, 0.4931, 0.7788, 0.4976, 0.7759, 0.5987, 0.8212, 0.5822, 0.7671, 0.6341, 0.7456, 0.6609, 0.7955, 0.5987, 0.8212, 0.5931, 0.8228, 0.5771, 0.7655, 0.5822, 0.7671, 0.6787, 0.7852, 0.6488, 0.7371, 0.6934, 0.7029, 0.7322, 0.7442, 0.6787, 0.7852, 0.6737, 0.7882, 0.6435, 0.7368, 0.6488, 0.7371, 0.666, 0.7926, 0.6365, 0.7408, 0.6435, 0.7368, 0.6737, 0.7882, 0.666, 0.7926, 0.6609, 0.7955, 0.6341, 0.7456, 0.6365, 0.7408, 0.7467, 0.7296, 0.7054, 0.6909, 0.7396, 0.6463, 0.7878, 0.6761, 0.7467, 0.7296, 0.7427, 0.7338, 0.7002, 0.692, 0.7054, 0.6909, 0.7364, 0.7401, 0.6945, 0.6977, 0.7002, 0.692, 0.7427, 0.7338, 0.7981, 0.6583, 0.7481, 0.6316, 0.7696, 0.5797, 0.824, 0.596, 0.7981, 0.6583, 0.7953, 0.6634, 0.7434, 0.634, 0.7481, 0.6316, 0.7908, 0.6712, 0.7394, 0.641, 0.7434, 0.634, 0.7953, 0.6634, 0.2668, 0.2581, 0.3087, 0.3005, 0.303, 0.3062, 0.2605, 0.2644, 0.1777, 0.4078, 0.2352, 0.4236, 0.2331, 0.4313, 0.1754, 0.4165, 0.1755, 0.582, 0.2332, 0.5669, 0.2352, 0.5746, 0.1778, 0.5906, 0.2606, 0.7339, 0.303, 0.692, 0.3087, 0.6977, 0.2669, 0.7402, 0.5844, 0.8252, 0.5694, 0.7675, 0.5771, 0.7655, 0.5931, 0.8228, 0.7364, 0.7401, 0.7322, 0.7442, 0.6934, 0.7029, 0.6945, 0.6977, 0.3597, 0.2613, 0.3693, 0.2699, 0.3145, 0.312, 0.3087, 0.3005, 0.3543, 0.2611, 0.3597, 0.2613, 0.3087, 0.3005, 0.3098, 0.2953, 0.3693, 0.2699, 0.3666, 0.2574, 0.4261, 0.2327, 0.4331, 0.2435, 0.4209, 0.2311, 0.4261, 0.2327, 0.3666, 0.2574, 0.3691, 0.2526, 0.493, 0.2194, 0.4976, 0.2222, 0.4338, 0.2307, 0.4374, 0.2267, 0.5016, 0.2345, 0.4331, 0.2435, 0.4338, 0.2307, 0.4976, 0.2222, 0.246, 0.4306, 0.2331, 0.4313, 0.2352, 0.4236, 0.5016, 0.2345, 0.4976, 0.2222, 0.5056, 0.2222, 0.4331, 0.2435, 0.4261, 0.2327, 0.4338, 0.2307, 0.3693, 0.2699, 0.3597, 0.2613, 0.3666, 0.2574, 0.3145, 0.312, 0.303, 0.3062, 0.3087, 0.3005, 0.2977, 0.3073, 0.303, 0.3062, 0.2638, 0.3572, 0.2636, 0.3519, 0.3145, 0.312, 0.2724, 0.3668, 0.2638, 0.3572, 0.303, 0.3062, 0.2551, 0.3666, 0.2598, 0.3641, 0.2352, 0.4236, 0.2336, 0.4185, 0.2352, 0.4236, 0.2598, 0.3641, 0.2724, 0.3668, 0.246, 0.4306, 0.2638, 0.641, 0.2724, 0.6314, 0.3145, 0.6862, 0.303, 0.692, 0.2636, 0.6464, 0.2638, 0.641, 0.303, 0.692, 0.2978, 0.6909, 0.2218, 0.5076, 0.2247, 0.5031, 0.2332, 0.5669, 0.2292, 0.5633, 0.237, 0.4991, 0.246, 0.5676, 0.2332, 0.5669, 0.2247, 0.5031, 0.4331, 0.7547, 0.4339, 0.7675, 0.4261, 0.7655, 0.246, 0.5676, 0.2352, 0.5746, 0.2332, 0.5669, 0.3145, 0.6862, 0.3087, 0.6977, 0.303, 0.692, 0.3691, 0.7456, 0.3666, 0.7409, 0.4261, 0.7655, 0.421, 0.7671, 0.4261, 0.7655, 0.3666, 0.7409, 0.3693, 0.7283, 0.4331, 0.7547, 0.6488, 0.7371, 0.6435, 0.7368, 0.6945, 0.6977, 0.6934, 0.7029, 0.5102, 0.7788, 0.5056, 0.7759, 0.5694, 0.7675, 0.5658, 0.7715, 0.5016, 0.7637, 0.5701, 0.7547, 0.5694, 0.7675, 0.5056, 0.7759, 0.7572, 0.5675, 0.7701, 0.5668, 0.768, 0.5746, 0.5701, 0.7547, 0.5771, 0.7655, 0.5694, 0.7675, 0.7308, 0.6314, 0.7434, 0.634, 0.7394, 0.641, 0.7054, 0.6909, 0.7002, 0.692, 0.7394, 0.641, 0.7396, 0.6463, 0.6887, 0.6862, 0.7308, 0.6314, 0.7394, 0.641, 0.7002, 0.692, 0.7481, 0.6316, 0.7434, 0.634, 0.768, 0.5746, 0.7696, 0.5797, 0.768, 0.5746, 0.7434, 0.634, 0.7308, 0.6314, 0.7572, 0.5675, 0.2292, 0.4349, 0.2331, 0.4313, 0.2248, 0.4951, 0.2219, 0.4906, 0.246, 0.4306, 0.237, 0.4991, 0.2248, 0.4951, 0.2331, 0.4313, 0.4375, 0.7715, 0.4339, 0.7675, 0.4976, 0.7759, 0.4931, 0.7788, 0.4976, 0.7759, 0.4339, 0.7675, 0.4331, 0.7547, 0.5016, 0.7637, 0.774, 0.5632, 0.7701, 0.5668, 0.7784, 0.503, 0.7813, 0.5075, 0.7784, 0.503, 0.7701, 0.5668, 0.7572, 0.5675, 0.7662, 0.499, 0.2788, 0.6278, 0.3197, 0.681, 0.3145, 0.6862, 0.2724, 0.6314, 0.6303, 0.7219, 0.6835, 0.681, 0.6887, 0.6862, 0.6339, 0.7282, 0.7662, 0.499, 0.7572, 0.5675, 0.7501, 0.5657, 0.7589, 0.4991, 0.7572, 0.5675, 0.7308, 0.6314, 0.7244, 0.6277, 0.7501, 0.5657, 0.6835, 0.3171, 0.6302, 0.2762, 0.6339, 0.2699, 0.6887, 0.312, 0.7307, 0.3668, 0.7572, 0.4306, 0.7501, 0.4325, 0.7244, 0.3704, 0.2531, 0.4325, 0.2443, 0.4991, 0.237, 0.4991, 0.246, 0.4306, 0.3729, 0.2763, 0.3196, 0.3172, 0.3145, 0.312, 0.3693, 0.2699, 0.2443, 0.4991, 0.2531, 0.5657, 0.246, 0.5676, 0.237, 0.4991, 0.2724, 0.6314, 0.246, 0.5676, 0.2531, 0.5657, 0.2788, 0.6278, 0.7244, 0.3704, 0.6835, 0.3171, 0.6887, 0.312, 0.7307, 0.3668, 0.3197, 0.681, 0.373, 0.7219, 0.3693, 0.7283, 0.3145, 0.6862, 0.3693, 0.2699, 0.4331, 0.2435, 0.435, 0.2506, 0.3729, 0.2763, 0.5701, 0.2435, 0.6339, 0.2699, 0.6302, 0.2762, 0.5682, 0.2505, 0.5682, 0.2505, 0.5016, 0.2418, 0.5016, 0.2345, 0.5701, 0.2435, 0.5016, 0.7564, 0.5682, 0.7476, 0.5701, 0.7547, 0.5016, 0.7637, 0.6339, 0.7282, 0.5701, 0.7547, 0.5682, 0.7476, 0.6303, 0.7219, 0.7589, 0.4991, 0.7501, 0.4325, 0.7572, 0.4306, 0.7662, 0.499, 0.5016, 0.7637, 0.4331, 0.7547, 0.435, 0.7476, 0.5016, 0.7564, 0.3196, 0.3172, 0.2788, 0.3705, 0.2724, 0.3668, 0.3145, 0.312, 0.4331, 0.7547, 0.3693, 0.7283, 0.373, 0.7219, 0.435, 0.7476, 0.6835, 0.681, 0.7244, 0.6277, 0.7308, 0.6314, 0.6887, 0.6862, 0.246, 0.4306, 0.2724, 0.3668, 0.2788, 0.3705, 0.2531, 0.4325, 0.5016, 0.2418, 0.435, 0.2506, 0.4331, 0.2435, 0.5016, 0.2345, 0.5016, 0.4991, 0.7244, 0.6277, 0.6835, 0.681, 0.435, 0.7476, 0.373, 0.7219, 0.5016, 0.4991, 0.2531, 0.4325, 0.2788, 0.3705, 0.5016, 0.4991, 0.5682, 0.2505, 0.6302, 0.2762, 0.5016, 0.4991, 0.7501, 0.5657, 0.7244, 0.6277, 0.5016, 0.4991, 0.5016, 0.4991, 0.6835, 0.681, 0.6303, 0.7219, 0.5016, 0.4991, 0.3197, 0.681, 0.2788, 0.6278, 0.5016, 0.4991, 0.3196, 0.3172, 0.3729, 0.2763, 0.5016, 0.4991, 0.6835, 0.3171, 0.7244, 0.3704, 0.5016, 0.4991, 0.2443, 0.4991, 0.2531, 0.4325, 0.6303, 0.7219, 0.5682, 0.7476, 0.5016, 0.4991, 0.2788, 0.6278, 0.2531, 0.5657, 0.5016, 0.4991, 0.3729, 0.2763, 0.435, 0.2506, 0.5016, 0.4991, 0.7244, 0.3704, 0.7501, 0.4325, 0.5016, 0.4991, 0.5016, 0.7564, 0.435, 0.7476, 0.5016, 0.4991, 0.5016, 0.4991, 0.5682, 0.7476, 0.5016, 0.7564, 0.5016, 0.4991, 0.2531, 0.5657, 0.2443, 0.4991, 0.5016, 0.4991, 0.435, 0.2506, 0.5016, 0.2418, 0.5016, 0.4991, 0.7501, 0.4325, 0.7589, 0.4991, 0.7589, 0.4991, 0.7501, 0.5657, 0.5016, 0.4991, 0.5016, 0.4991, 0.5016, 0.2418, 0.5682, 0.2505, 0.5016, 0.4991, 0.373, 0.7219, 0.3197, 0.681, 0.5016, 0.4991, 0.2788, 0.3705, 0.3196, 0.3172, 0.5016, 0.4991, 0.6302, 0.2762, 0.6835, 0.3171])
me_base.materials.append(mat_base)
me_base.use_remesh_preserve_volume = False
me_base.use_remesh_preserve_attributes = False
me_base.use_mirror_vertex_groups = False
me_base.update()

# ---- objects
ob_base = bpy.data.objects.new('base', me_base)
ob_camera = bpy.data.objects.new('Camera', cam_camera)

# ---- transforms, parenting, visibility, modifiers, constraints
ob_base.location = (0.0, 0.0, 0.0)
ob_base.lineart.crease_threshold = 0.0
ob_camera.location = (10.0, -10.0, 8.18)
ob_camera.rotation_euler = (1.047, 0.0, 0.7854)
ob_camera.lock_rotations_4d = False
ob_camera.empty_display_type = 'ARROWS'
ob_camera.color = (0.0, 0.0, 0.0, 0.0)
ob_camera.display_type = 'WIRE'
ob_camera.lineart.crease_threshold = 0.0

# ---- collection membership
col_collection_1.objects.link(ob_base)
col_collection_1.objects.link(ob_camera)

# ---- scene / render settings (as saved in the file)
scene.camera = ob_camera
scene.frame_start = 1; scene.frame_end = 4; scene.frame_set(27)
scene.render.engine = 'BLENDER_EEVEE_NEXT'
scene.render.image_settings.compression = 90
scene.render.resolution_x = 512
scene.render.resolution_y = 256
scene.render.fps = 60
scene.render.dither_intensity = 0.0
scene.render.film_transparent = True
scene.render.bake_bias = 0.0
scene.cycles.use_denoising = False
scene.cycles.samples = 10
scene.cycles.sampling_pattern = 'TABULATED_SOBOL'
scene.cycles.light_sampling_threshold = 0.0
scene.cycles.use_adaptive_sampling = False
scene.cycles.use_light_tree = False
scene.cycles.blur_glossy = 0.0
scene.cycles.volume_bounces = 1
scene.cycles.pixel_filter_type = 'GAUSSIAN'
scene.cycles.sample_clamp_indirect = 0.0
scene.view_settings.view_transform = 'Standard'
bpy.context.view_layer.update()

# ---- added for rendering (the .blend has no usable light): sun
light_auto_sun = bpy.data.lights.new('AutoSun', 'SUN')
light_auto_sun.energy = 3.0
light_auto_sun.angle = 0.0523599
ob_auto_sun = bpy.data.objects.new('AutoSun', light_auto_sun)
scene.collection.objects.link(ob_auto_sun)
ob_auto_sun.rotation_euler = (0.872665, 0.174533, 0.523599)
bpy.context.view_layer.update()
